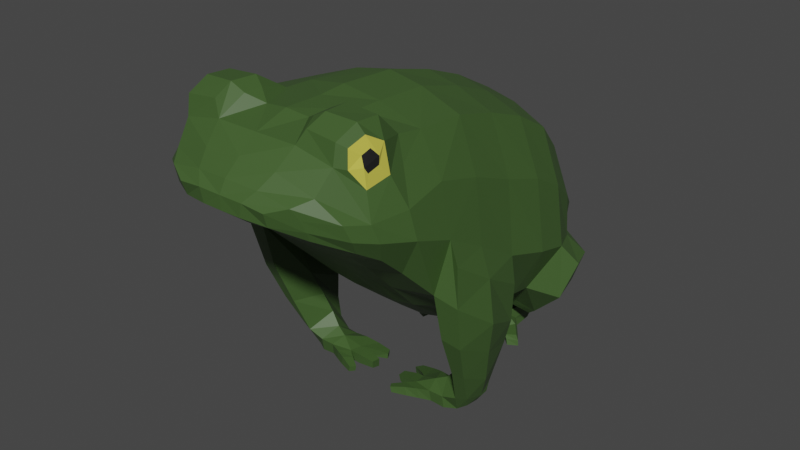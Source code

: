 # Source: sapo_lowpoly.blend  (saved by Blender 3.6.11; exported with 4.5.12 LTS)
import bpy
from mathutils import Matrix  # noqa: F401  (used for matrix-valued properties, if any)

bpy.ops.wm.read_factory_settings(use_empty=True)
scene = bpy.context.scene
scene.name = 'Scene'

# ---- collections
col_ref = bpy.data.collections.new('ref'); scene.collection.children.link(col_ref)
col_sapo = bpy.data.collections.new('sapo'); scene.collection.children.link(col_sapo)

# ---- materials (node trees are filled in below, after node groups)
mat_piel_sapo = bpy.data.materials.new('piel_sapo')
mat_piel_sapo.use_transparent_shadow = False
mat_ojo_amarillo = bpy.data.materials.new('ojo_amarillo')
mat_ojo_amarillo.use_transparent_shadow = False
mat_ojo_negro = bpy.data.materials.new('ojo_negro')
mat_ojo_negro.use_transparent_shadow = False

# ---- material node trees
mat_piel_sapo.use_nodes = True; mat_piel_sapo.node_tree.nodes.clear()
_N = mat_piel_sapo.node_tree.nodes; _L = mat_piel_sapo.node_tree.links
n0 = _N.new('ShaderNodeBsdfPrincipled'); n0.name = 'Principled BSDF'; n0.location = (10, 300)
n0.distribution = 'GGX'
n0.subsurface_method = 'RANDOM_WALK_SKIN'
n0.inputs[0].default_value = (0.05197, 0.1065, 0.02672, 1.0)
n0.inputs[3].default_value = 1.45
n0.inputs[27].default_value = (0.0, 0.0, 0.0, 1.0)
n0.inputs[28].default_value = 1.0
n1 = _N.new('ShaderNodeOutputMaterial'); n1.name = 'Material Output'; n1.location = (300, 300)
_L.new(n0.outputs[0], n1.inputs[0])
n1.is_active_output = True
mat_ojo_amarillo.use_nodes = True; mat_ojo_amarillo.node_tree.nodes.clear()
_N = mat_ojo_amarillo.node_tree.nodes; _L = mat_ojo_amarillo.node_tree.links
n0 = _N.new('ShaderNodeBsdfPrincipled'); n0.name = 'Principled BSDF'; n0.location = (10, 300)
n0.distribution = 'GGX'
n0.subsurface_method = 'RANDOM_WALK_SKIN'
n0.inputs[0].default_value = (0.62, 0.5665, 0.07796, 1.0)
n0.inputs[3].default_value = 1.45
n0.inputs[27].default_value = (0.0, 0.0, 0.0, 1.0)
n0.inputs[28].default_value = 1.0
n1 = _N.new('ShaderNodeOutputMaterial'); n1.name = 'Material Output'; n1.location = (300, 300)
_L.new(n0.outputs[0], n1.inputs[0])
n1.is_active_output = True
mat_ojo_negro.use_nodes = True; mat_ojo_negro.node_tree.nodes.clear()
_N = mat_ojo_negro.node_tree.nodes; _L = mat_ojo_negro.node_tree.links
n0 = _N.new('ShaderNodeBsdfPrincipled'); n0.name = 'Principled BSDF'; n0.location = (10, 300)
n0.distribution = 'GGX'
n0.subsurface_method = 'RANDOM_WALK_SKIN'
n0.inputs[0].default_value = (0.01297, 0.01297, 0.01297, 1.0)
n0.inputs[3].default_value = 1.45
n0.inputs[27].default_value = (0.0, 0.0, 0.0, 1.0)
n0.inputs[28].default_value = 1.0
n1 = _N.new('ShaderNodeOutputMaterial'); n1.name = 'Material Output'; n1.location = (300, 300)
_L.new(n0.outputs[0], n1.inputs[0])
n1.is_active_output = True

# ---- world
world_world = bpy.data.worlds.new('World'); scene.world = world_world
world_world.use_nodes = True; world_world.node_tree.nodes.clear()
_N = world_world.node_tree.nodes; _L = world_world.node_tree.links
n0 = _N.new('ShaderNodeOutputWorld'); n0.name = 'World Output'; n0.location = (300, 300)
n1 = _N.new('ShaderNodeBackground'); n1.name = 'Background'; n1.location = (10, 300)
n1.inputs[0].default_value = (0.05088, 0.05088, 0.05088, 1.0)
_L.new(n1.outputs[0], n0.inputs[0])
n0.is_active_output = True
world_world.color = (0.05088, 0.05088, 0.05088)
world_world.use_sun_shadow = False
world_world.sun_shadow_jitter_overblur = 0.0

# ---- meshes
me_cube = bpy.data.meshes.new('Cube')
me_cube.from_pydata([(0.4737, 0.405, 0.5588), (0.4883, -0.2026, 0.793), (0.5161, -0.553, 0.8667), (0.5388, -1.104, 0.895), (0.5257, -1.575, 0.831), (0.4994, -1.672, 0.6894), (0.4249, -1.767, 0.6419), (0.3019, -1.824, 0.5951), (0.4095, 0.6664, 0.3528), (0.3809, 0.8118, 0.1311), (0.4826, 0.1118, 0.7002), (0.3448, 0.8763, -0.07299), (0.7206, 0.3613, -0.1583), (0.7492, -0.2535, -0.008498), (0.7545, -0.5887, 0.164), (0.7536, -1.173, 0.3858), (0.7031, -1.41, 0.431), (0.651, -1.561, 0.4692), (0.4712, -1.696, 0.5081), (0.609, 0.61, -0.1953), (0.4923, 0.7754, -0.2338), (0.7525, 0.08089, -0.09402), (0.324, 0.8938, -0.246), (-4.313e-09, 0.3617, -0.6939), (-5.501e-09, 0.4613, 0.696), (3.646e-09, -0.3057, -0.5996), (2.152e-09, -0.1805, 0.9383), (7.031e-09, -0.5896, -0.3854), (6.426e-09, -0.5389, 1.007), (1.298e-08, -1.089, 0.0485), (1.321e-08, -1.108, 0.9771), (1.55e-08, -1.3, 0.195), (1.883e-08, -1.579, 0.8804), (1.731e-08, -1.451, 0.2937), (2.023e-08, -1.696, 0.781), (1.945e-08, -1.631, 0.3936), (2.138e-08, -1.793, 0.6851), (2.178e-08, -1.826, 0.5226), (2.183e-08, -1.83, 0.6069), (-6.963e-09, 0.5839, -0.6396), (-8.559e-09, 0.7178, 0.4311), (-9.335e-09, 0.7828, -0.5447), (-1.035e-08, 0.8675, 0.2188), (-1.489e-09, 0.1248, 0.8464), (-8.129e-10, 0.06817, -0.7001), (-1.15e-08, 0.9641, -0.0586), (-1.167e-08, 0.9783, -0.2413), (0.3598, 0.3403, -0.6288), (0.592, 0.1985, -0.4421), (0.3518, -0.3039, -0.5511), (0.6236, -0.2416, -0.4677), (0.6395, -0.6285, -0.2434), (0.3275, -0.6259, -0.3488), (0.6224, -1.12, 0.1378), (0.3558, -1.086, 0.06389), (0.6474, -1.326, 0.2917), (0.3772, -1.284, 0.2121), (0.6229, -1.498, 0.3814), (0.3625, -1.449, 0.3034), (0.4652, -1.666, 0.4512), (0.3179, -1.609, 0.4024), (0.2966, -1.79, 0.511), (0.291, 0.557, -0.5826), (0.2962, 0.7706, -0.4998), (0.4007, 0.7824, -0.3702), (0.5858, 0.06285, -0.4378), (0.3541, 0.04845, -0.6298), (0.2945, 0.862, -0.3608), (0.6389, 0.3754, 0.2244), (0.6588, -0.2254, 0.4379), (0.674, -0.5783, 0.553), (0.7185, -1.209, 0.5627), (0.6834, -1.46, 0.5442), (0.6308, -1.61, 0.5684), (0.4587, -1.726, 0.5762), (0.5719, 0.625, 0.06327), (0.4984, 0.7878, -0.04834), (0.6556, 0.09788, 0.3522), (0.2252, 0.4323, 0.6591), (0.2138, 0.688, 0.4047), (0.1991, 0.8344, 0.1814), (0.1754, 0.9193, -0.06259), (0.1531, 0.9466, -0.2481), (0.2262, -0.1931, 0.8925), (0.2415, -0.5463, 0.9653), (0.2596, -1.106, 0.9572), (0.2761, -1.58, 0.882), (0.2511, -1.692, 0.7626), (0.2122, -1.777, 0.6761), (0.1523, -1.83, 0.6078), (0.223, 0.1222, 0.7934), (0.1648, 0.3464, -0.6891), (0.1646, 0.06185, -0.6845), (0.1484, 0.5694, -0.6161), (0.1649, -0.3013, -0.5997), (0.1638, -0.5996, -0.3885), (0.1783, -1.089, 0.05597), (0.1889, -1.29, 0.1975), (0.1825, -1.441, 0.2899), (0.1665, -1.611, 0.3971), (0.1319, -1.821, 0.5202), (0.1384, 0.783, -0.5207), (0.14, 0.9141, -0.3767), (-1.114e-08, 0.9343, -0.3774), (0.5365, -0.9187, 0.8778), (0.7529, -0.8854, 0.3003), (1.012e-08, -0.8488, -0.1483), (1.104e-08, -0.9261, 1.002), (0.3565, -0.8758, -0.1295), (0.6739, -0.895, -0.05992), (0.685, -0.9068, 0.6228), (0.2529, -0.9232, 0.965), (0.1858, -0.8523, -0.1472), (0.5357, -1.266, 1.034), (0.328, -1.265, 1.048), (0.2509, -1.3, 1.008), (0.6458, -1.284, 0.7513), (0.1522, -1.355, 0.9458), (0.6294, -1.441, 0.7071), (0.5797, -1.527, 0.8202), (0.5277, -1.563, 0.9581), (0.3289, -1.556, 0.9749), (0.5855, -1.415, 0.9779), (0.5381, -1.424, 1.032), (0.3401, -1.435, 1.041), (0.2507, -1.422, 0.9945), (0.5727, -1.524, 0.9299), (0.6059, -1.294, 0.9214), (0.6285, -1.354, 0.8661), (0.6302, -1.355, 0.8182), (0.6239, -1.428, 0.7891), (0.6188, -1.454, 0.8236), (0.6009, -1.456, 0.8844), (0.6077, -1.399, 0.9105), (1.632e-08, -1.368, 0.9634), (0.8072, 0.4481, -0.2818), (0.7244, 0.6699, -0.302), (0.5725, 0.8137, -0.325), (0.5206, 0.4513, -0.7336), (0.7339, 0.3858, -0.5308), (0.4751, 0.6433, -0.6897), (0.6563, 0.6562, -0.5241), (0.4021, 0.8208, -0.5836), (0.5075, 0.8231, -0.4536), (0.3989, 0.638, -0.7805), (0.2345, 0.5584, -0.6675), (0.2007, 0.7482, -0.5843), (0.3387, 0.8185, -0.7166), (0.3138, 0.3875, -0.7013), (0.4565, 0.4875, -0.7867), (0.2663, 0.8869, -0.472), (0.1966, 0.9145, -0.5304), (0.3334, 0.9188, -0.5216), (0.3073, 0.9643, -0.629), (0.1119, 0.7724, -0.8344), (0.2912, 0.8539, -0.8755), (0.1041, 0.9473, -0.7654), (0.2403, 0.9572, -0.8025), (0.1868, 0.5915, -0.7904), (0.3126, 0.6843, -0.8067), (0.1678, 0.6191, -0.9286), (0.3116, 0.7175, -0.9588), (0.2126, 0.3436, -0.8816), (0.279, 0.3701, -0.8934), (0.207, 0.3314, -0.9723), (0.305, 0.4078, -0.9936), (0.2271, 0.2497, -0.9001), (0.2783, 0.3038, -0.9123), (0.2181, 0.2043, -0.9655), (0.2987, 0.2652, -0.9889), (0.1412, 0.9554, -0.6229), (0.1206, 0.7585, -0.7402), (0.326, 0.8675, -0.7885), (0.2823, 0.9997, -0.71), (0.1608, 0.5867, -0.8562), (0.3234, 0.7172, -0.8802), (0.207, 0.3436, -0.9328), (0.2917, 0.3877, -0.9402), (0.2184, 0.2202, -0.931), (0.2912, 0.2716, -0.9422), (0.1918, 0.4453, -0.8518), (0.2889, 0.4886, -0.8611), (0.3098, 0.5864, -0.9825), (0.1725, 0.4599, -0.9585), (0.164, 0.4489, -0.9077), (0.3053, 0.5751, -0.916), (0.6105, -1.141, 0.7618), (0.7987, -0.2762, -0.1682), (0.8419, -0.6108, 0.0003412), (0.7892, -0.2627, -0.4219), (0.8661, -0.5701, -0.2925), (0.8144, -0.8897, 0.1588), (0.8149, -0.8603, -0.1086), (0.6184, -0.2387, -0.7878), (0.564, -0.4448, -0.6687), (0.758, -0.431, -0.7673), (0.6523, -0.6361, -0.6863), (0.6968, -0.2493, -0.7744), (0.7329, -0.6296, -0.6855), (0.5858, -0.2389, -0.9257), (0.5259, -0.3931, -0.8061), (0.6973, -0.374, -0.929), (0.6098, -0.5235, -0.9243), (0.6608, -0.2427, -0.9029), (0.6805, -0.4999, -0.9131), (0.5705, -0.2358, -1.052), (0.5737, -0.3313, -1.055), (0.6487, -0.3464, -1.0), (0.5787, -0.4508, -1.047), (0.6437, -0.2378, -0.988), (0.6508, -0.4493, -0.9915), (0.5902, -0.5356, -0.4972), (0.6721, -0.7935, -0.3793), (0.749, -0.255, -0.5881), (0.6253, -0.2356, -0.6289), (0.7822, -0.7599, -0.4194), (0.8181, -0.515, -0.5158), (0.4836, -0.2715, -0.9718), (0.457, -0.4049, -0.8885), (0.5052, -0.515, -0.9619), (0.489, -0.2739, -1.064), (0.4966, -0.3795, -1.067), (0.506, -0.4937, -1.05), (0.3175, -0.2757, -0.966), (0.2674, -0.3943, -0.9705), (0.2762, -0.4828, -0.9674), (0.3219, -0.2791, -1.059), (0.2809, -0.3756, -1.062), (0.2843, -0.465, -1.045), (0.4124, -0.4986, -1.041), (0.2076, -0.3816, -0.9813), (0.4, -0.3977, -1.07), (0.3847, -0.4253, -0.9226), (0.2133, -0.4711, -0.9786), (0.4064, -0.5187, -0.9599), (0.4146, -0.2787, -1.067), (0.4095, -0.276, -0.9744), (0.2746, -0.5725, -1.031), (0.2333, -0.5172, -1.038), (0.2194, -0.5245, -0.9782), (0.2609, -0.5799, -0.9708), (0.1796, -0.6075, -1.032), (0.1574, -0.5694, -1.035), (0.1483, -0.5733, -0.9965), (0.1705, -0.6114, -0.9928), (0.2221, -0.3639, -1.072), (0.2218, -0.4532, -1.056), (0.1181, -0.44, -1.055), (0.1122, -0.4525, -1.001), (0.1082, -0.3901, -1.002), (0.1183, -0.3777, -1.066), (0.235, -0.2459, -0.9939), (0.2037, -0.34, -0.9885), (0.2546, -0.2498, -1.05), (0.2153, -0.3258, -1.056), (0.1429, -0.2411, -1.012), (0.1173, -0.2901, -1.012), (0.143, -0.2462, -1.051), (0.1217, -0.2862, -1.052), (0.3327, -0.5504, -0.9639), (0.3419, -0.5381, -1.035), (0.2401, 1.002, -0.4894), (0.2106, 1.025, -0.5329), (0.2896, 1.027, -0.5282), (0.2645, 1.052, -0.5829), (0.1516, 1.042, -0.6568), (0.213, 1.064, -0.686), (0.1771, 1.05, -0.5875), (0.2405, 1.073, -0.6279), (0.3123, 0.4095, -0.9473), (0.3245, 0.4168, -0.9967), (0.3011, 0.4033, -0.9219), (0.3672, 0.5059, -0.9455), (0.355, 0.4952, -0.9145), (0.3725, 0.5108, -0.9905), (0.3986, 0.3292, -0.9467), (0.4087, 0.3284, -0.987), (0.37, 0.3464, -0.928), (0.4704, 0.3626, -0.9441), (0.437, 0.3894, -0.9254), (0.4755, 0.3633, -0.9823), (0.1706, 0.3311, -0.9464), (0.1695, 0.3508, -0.9101), (0.1225, 0.3951, -0.8945), (0.1696, 0.3342, -0.9768), (0.1013, 0.3985, -0.9291), (0.09524, 0.4102, -0.9678), (0.1236, 0.2617, -0.9306), (0.1474, 0.2973, -0.9091), (0.1036, 0.3312, -0.8947), (0.1265, 0.2451, -0.9557), (0.08696, 0.2867, -0.9195), (0.07075, 0.2833, -0.9499), (-0.4737, 0.405, 0.5588), (-0.4883, -0.2026, 0.793), (-0.5161, -0.553, 0.8667), (-0.5388, -1.104, 0.895), (-0.5257, -1.575, 0.831), (-0.4994, -1.672, 0.6894), (-0.4249, -1.767, 0.6419), (-0.3019, -1.824, 0.5951), (-0.4095, 0.6664, 0.3528), (-0.3809, 0.8118, 0.1311), (-0.4826, 0.1118, 0.7002), (-0.3448, 0.8763, -0.07299), (-0.7206, 0.3613, -0.1583), (-0.7492, -0.2535, -0.008498), (-0.7545, -0.5887, 0.164), (-0.7536, -1.173, 0.3858), (-0.7031, -1.41, 0.431), (-0.651, -1.561, 0.4692), (-0.4712, -1.696, 0.5081), (-0.609, 0.61, -0.1953), (-0.4923, 0.7754, -0.2338), (-0.7525, 0.08089, -0.09402), (-0.324, 0.8938, -0.246), (-0.3598, 0.3403, -0.6288), (-0.592, 0.1985, -0.4421), (-0.3518, -0.3039, -0.5511), (-0.6236, -0.2416, -0.4677), (-0.6395, -0.6285, -0.2434), (-0.3275, -0.6259, -0.3488), (-0.6224, -1.12, 0.1378), (-0.3558, -1.086, 0.06389), (-0.6474, -1.326, 0.2917), (-0.3772, -1.284, 0.2121), (-0.6229, -1.498, 0.3814), (-0.3625, -1.449, 0.3034), (-0.4652, -1.666, 0.4512), (-0.3179, -1.609, 0.4024), (-0.2966, -1.79, 0.511), (-0.291, 0.557, -0.5826), (-0.2962, 0.7706, -0.4998), (-0.4007, 0.7824, -0.3702), (-0.5858, 0.06285, -0.4378), (-0.3541, 0.04845, -0.6298), (-0.2945, 0.862, -0.3608), (-0.6389, 0.3754, 0.2244), (-0.6588, -0.2254, 0.4379), (-0.674, -0.5783, 0.553), (-0.7185, -1.209, 0.5627), (-0.6834, -1.46, 0.5442), (-0.6308, -1.61, 0.5684), (-0.4587, -1.726, 0.5762), (-0.5719, 0.625, 0.06327), (-0.4984, 0.7878, -0.04834), (-0.6556, 0.09788, 0.3522), (-0.2252, 0.4323, 0.6591), (-0.2138, 0.688, 0.4047), (-0.1991, 0.8344, 0.1814), (-0.1754, 0.9193, -0.06259), (-0.1531, 0.9466, -0.2481), (-0.2262, -0.1931, 0.8925), (-0.2415, -0.5463, 0.9653), (-0.2596, -1.106, 0.9572), (-0.2761, -1.58, 0.882), (-0.2511, -1.692, 0.7626), (-0.2122, -1.777, 0.6761), (-0.1523, -1.83, 0.6078), (-0.223, 0.1222, 0.7934), (-0.1648, 0.3464, -0.6891), (-0.1646, 0.06185, -0.6845), (-0.1484, 0.5694, -0.6161), (-0.1649, -0.3013, -0.5997), (-0.1638, -0.5996, -0.3885), (-0.1783, -1.089, 0.05597), (-0.1889, -1.29, 0.1975), (-0.1825, -1.441, 0.2899), (-0.1665, -1.611, 0.3971), (-0.1319, -1.821, 0.5202), (-0.1384, 0.783, -0.5207), (-0.14, 0.9141, -0.3767), (-0.5365, -0.9187, 0.8778), (-0.7529, -0.8854, 0.3003), (-0.3565, -0.8758, -0.1295), (-0.6739, -0.895, -0.05992), (-0.685, -0.9068, 0.6228), (-0.2529, -0.9232, 0.965), (-0.1858, -0.8523, -0.1472), (-0.5357, -1.266, 1.034), (-0.328, -1.265, 1.048), (-0.2509, -1.3, 1.008), (-0.6458, -1.284, 0.7513), (-0.1522, -1.355, 0.9458), (-0.6294, -1.441, 0.7071), (-0.5797, -1.527, 0.8202), (-0.5277, -1.563, 0.9581), (-0.3289, -1.556, 0.9749), (-0.5855, -1.415, 0.9779), (-0.5381, -1.424, 1.032), (-0.3401, -1.435, 1.041), (-0.2507, -1.422, 0.9945), (-0.5727, -1.524, 0.9299), (-0.6059, -1.294, 0.9214), (-0.6285, -1.354, 0.8661), (-0.6302, -1.355, 0.8182), (-0.6239, -1.428, 0.7891), (-0.6188, -1.454, 0.8236), (-0.6009, -1.456, 0.8844), (-0.6077, -1.399, 0.9105), (-0.8072, 0.4481, -0.2818), (-0.7244, 0.6699, -0.302), (-0.5725, 0.8137, -0.325), (-0.5206, 0.4513, -0.7336), (-0.7339, 0.3858, -0.5308), (-0.4751, 0.6433, -0.6897), (-0.6563, 0.6562, -0.5241), (-0.4021, 0.8208, -0.5836), (-0.5075, 0.8231, -0.4536), (-0.3989, 0.638, -0.7805), (-0.2345, 0.5584, -0.6675), (-0.2007, 0.7482, -0.5843), (-0.3387, 0.8185, -0.7166), (-0.3138, 0.3875, -0.7013), (-0.4565, 0.4875, -0.7867), (-0.2663, 0.8869, -0.472), (-0.1966, 0.9145, -0.5304), (-0.3334, 0.9188, -0.5216), (-0.3073, 0.9643, -0.629), (-0.1119, 0.7724, -0.8344), (-0.2912, 0.8539, -0.8755), (-0.1041, 0.9473, -0.7654), (-0.2403, 0.9572, -0.8025), (-0.1868, 0.5915, -0.7904), (-0.3126, 0.6843, -0.8067), (-0.1678, 0.6191, -0.9286), (-0.3116, 0.7175, -0.9588), (-0.2126, 0.3436, -0.8816), (-0.279, 0.3701, -0.8934), (-0.207, 0.3314, -0.9723), (-0.305, 0.4078, -0.9936), (-0.2271, 0.2497, -0.9001), (-0.2783, 0.3038, -0.9123), (-0.2181, 0.2043, -0.9655), (-0.2987, 0.2652, -0.9889), (-0.1412, 0.9554, -0.6229), (-0.1206, 0.7585, -0.7402), (-0.326, 0.8675, -0.7885), (-0.2823, 0.9997, -0.71), (-0.1608, 0.5867, -0.8562), (-0.3234, 0.7172, -0.8802), (-0.207, 0.3436, -0.9328), (-0.2917, 0.3877, -0.9402), (-0.2184, 0.2202, -0.931), (-0.2912, 0.2716, -0.9422), (-0.1918, 0.4453, -0.8518), (-0.2889, 0.4886, -0.8611), (-0.3098, 0.5864, -0.9825), (-0.1725, 0.4599, -0.9585), (-0.164, 0.4489, -0.9077), (-0.3053, 0.5751, -0.916), (-0.6105, -1.141, 0.7618), (-0.7987, -0.2762, -0.1682), (-0.8419, -0.6108, 0.0003412), (-0.7892, -0.2627, -0.4219), (-0.8661, -0.5701, -0.2925), (-0.8144, -0.8897, 0.1588), (-0.8149, -0.8603, -0.1086), (-0.6184, -0.2387, -0.7878), (-0.564, -0.4448, -0.6687), (-0.758, -0.431, -0.7673), (-0.6523, -0.6361, -0.6863), (-0.6968, -0.2493, -0.7744), (-0.7329, -0.6296, -0.6855), (-0.5858, -0.2389, -0.9257), (-0.5259, -0.3931, -0.8061), (-0.6973, -0.374, -0.929), (-0.6098, -0.5235, -0.9243), (-0.6608, -0.2427, -0.9029), (-0.6805, -0.4999, -0.9131), (-0.5705, -0.2358, -1.052), (-0.5737, -0.3313, -1.055), (-0.6487, -0.3464, -1.0), (-0.5787, -0.4508, -1.047), (-0.6437, -0.2378, -0.988), (-0.6508, -0.4493, -0.9915), (-0.5902, -0.5356, -0.4972), (-0.6721, -0.7935, -0.3793), (-0.749, -0.255, -0.5881), (-0.6253, -0.2356, -0.6289), (-0.7822, -0.7599, -0.4194), (-0.8181, -0.515, -0.5158), (-0.4836, -0.2715, -0.9718), (-0.457, -0.4049, -0.8885), (-0.5052, -0.515, -0.9619), (-0.489, -0.2739, -1.064), (-0.4966, -0.3795, -1.067), (-0.506, -0.4937, -1.05), (-0.3175, -0.2757, -0.966), (-0.2674, -0.3943, -0.9705), (-0.2762, -0.4828, -0.9674), (-0.3219, -0.2791, -1.059), (-0.2809, -0.3756, -1.062), (-0.2843, -0.465, -1.045), (-0.4124, -0.4986, -1.041), (-0.2076, -0.3816, -0.9813), (-0.4, -0.3977, -1.07), (-0.3847, -0.4253, -0.9226), (-0.2133, -0.4711, -0.9786), (-0.4064, -0.5187, -0.9599), (-0.4146, -0.2787, -1.067), (-0.4095, -0.276, -0.9744), (-0.2746, -0.5725, -1.031), (-0.2333, -0.5172, -1.038), (-0.2194, -0.5245, -0.9782), (-0.2609, -0.5799, -0.9708), (-0.1796, -0.6075, -1.032), (-0.1574, -0.5694, -1.035), (-0.1483, -0.5733, -0.9965), (-0.1705, -0.6114, -0.9928), (-0.2221, -0.3639, -1.072), (-0.2218, -0.4532, -1.056), (-0.1181, -0.44, -1.055), (-0.1122, -0.4525, -1.001), (-0.1082, -0.3901, -1.002), (-0.1183, -0.3777, -1.066), (-0.235, -0.2459, -0.9939), (-0.2037, -0.34, -0.9885), (-0.2546, -0.2498, -1.05), (-0.2153, -0.3258, -1.056), (-0.1429, -0.2411, -1.012), (-0.1173, -0.2901, -1.012), (-0.143, -0.2462, -1.051), (-0.1217, -0.2862, -1.052), (-0.3327, -0.5504, -0.9639), (-0.3419, -0.5381, -1.035), (-0.2401, 1.002, -0.4894), (-0.2106, 1.025, -0.5329), (-0.2896, 1.027, -0.5282), (-0.2645, 1.052, -0.5829), (-0.1516, 1.042, -0.6568), (-0.213, 1.064, -0.686), (-0.1771, 1.05, -0.5875), (-0.2405, 1.073, -0.6279), (-0.3123, 0.4095, -0.9473), (-0.3245, 0.4168, -0.9967), (-0.3011, 0.4033, -0.9219), (-0.3672, 0.5059, -0.9455), (-0.355, 0.4952, -0.9145), (-0.3725, 0.5108, -0.9905), (-0.3986, 0.3292, -0.9467), (-0.4087, 0.3284, -0.987), (-0.37, 0.3464, -0.928), (-0.4704, 0.3626, -0.9441), (-0.437, 0.3894, -0.9254), (-0.4755, 0.3633, -0.9823), (-0.1706, 0.3311, -0.9464), (-0.1695, 0.3508, -0.9101), (-0.1225, 0.3951, -0.8945), (-0.1696, 0.3342, -0.9768), (-0.1013, 0.3985, -0.9291), (-0.09524, 0.4102, -0.9678), (-0.1236, 0.2617, -0.9306), (-0.1474, 0.2973, -0.9091), (-0.1036, 0.3312, -0.8947), (-0.1265, 0.2451, -0.9557), (-0.08696, 0.2867, -0.9195), (-0.07075, 0.2833, -0.9499)], [], [(77, 10, 1, 69), (2, 104, 110, 70), (69, 1, 2, 70), (84, 111, 104, 2), (109, 105, 15, 53), (110, 104, 186, 71), (53, 15, 16, 55), (55, 16, 17, 57), (116, 118, 72, 71), (73, 5, 6, 74), (72, 4, 5, 73), (57, 17, 18, 59), (18, 74, 7, 61), (74, 6, 7), (59, 18, 61), (93, 39, 41, 101), (78, 0, 8, 79), (79, 8, 9, 80), (68, 0, 10, 77), (46, 45, 81, 82), (80, 9, 11, 81), (91, 23, 39, 93), (82, 81, 11, 22), (68, 12, 19, 75), (75, 19, 20, 76), (99, 60, 61, 100), (97, 56, 58, 98), (98, 58, 60, 99), (96, 54, 56, 97), (112, 108, 54, 96), (28, 107, 111, 84), (91, 92, 44, 23), (50, 13, 187, 189), (63, 64, 143, 142), (103, 102, 101, 41), (20, 19, 136, 137), (92, 94, 25, 44), (20, 64, 67, 22), (83, 90, 43, 26), (88, 36, 38, 89), (87, 34, 36, 88), (85, 30, 134, 117), (86, 32, 34, 87), (111, 107, 30, 85), (83, 26, 28, 84), (95, 112, 106, 27), (94, 49, 52, 95), (65, 21, 13, 50), (66, 47, 48, 65), (50, 51, 52, 49), (214, 213, 197, 193), (53, 55, 56, 54), (58, 56, 55, 57), (60, 58, 57, 59), (142, 147, 153, 152), (19, 12, 135, 136), (49, 66, 65, 50), (67, 64, 63), (48, 12, 21, 65), (90, 78, 24, 43), (8, 75, 76, 9), (0, 68, 75, 8), (12, 68, 77, 21), (16, 72, 73, 17), (17, 73, 74, 18), (15, 71, 72, 16), (105, 110, 71, 15), (108, 52, 51, 109), (13, 69, 70, 14), (21, 77, 69, 13), (10, 0, 78, 90), (52, 108, 112, 95), (1, 83, 84, 2), (104, 111, 85, 3), (4, 86, 87, 5), (5, 87, 88, 6), (100, 89, 38, 37), (6, 88, 89, 7), (1, 10, 90, 83), (42, 80, 81, 45), (40, 79, 80, 42), (24, 78, 79, 40), (66, 49, 94, 92), (25, 94, 95, 27), (106, 112, 96, 29), (29, 96, 97, 31), (33, 98, 99, 35), (31, 97, 98, 33), (47, 66, 92, 91), (47, 91, 93, 62), (62, 93, 101, 63), (35, 99, 100, 37), (67, 102, 82, 22), (102, 103, 46, 82), (54, 108, 109, 53), (125, 124, 114, 115), (123, 122, 127, 113), (115, 114, 85), (4, 120, 121, 86), (120, 123, 124, 121), (4, 119, 126, 120), (124, 123, 113, 114), (120, 126, 122, 123), (86, 121, 124, 125), (127, 128, 129, 116), (126, 132, 133, 122), (118, 119, 4), (131, 130, 129, 128), (119, 131, 132, 126), (122, 133, 128, 127), (116, 129, 130, 118), (86, 125, 117), (113, 127, 3), (3, 85, 114, 113), (125, 115, 117), (115, 85, 117), (72, 118, 4), (9, 76, 11), (22, 11, 76, 20), (63, 101, 102, 67), (117, 134, 32, 86), (89, 100, 61, 7), (136, 141, 143, 137), (135, 139, 141, 136), (141, 139, 138, 140), (140, 142, 143, 141), (62, 63, 146, 145), (64, 20, 137, 143), (12, 48, 139, 135), (48, 47, 138, 139), (145, 146, 147, 144), (148, 145, 144, 149), (140, 138, 149, 144), (138, 47, 148, 149), (47, 62, 145, 148), (142, 140, 144, 147), (157, 156, 265, 266), (63, 142, 152, 150), (146, 63, 150, 151), (171, 170, 156, 154), (155, 154, 156, 157), (173, 172, 155, 157), (151, 150, 261, 262), (172, 147, 159, 175), (181, 180, 162, 163), (154, 155, 161, 160), (171, 154, 160, 174), (159, 147, 144), (177, 163, 167, 179), (185, 181, 273, 272), (183, 182, 165, 164), (176, 162, 282, 281), (179, 178, 168, 169), (164, 165, 169, 168), (176, 164, 168, 178), (163, 162, 166, 167), (162, 176, 178, 166), (167, 166, 178, 179), (162, 180, 283, 282), (181, 163, 271, 273), (165, 177, 179, 169), (146, 171, 174, 158), (155, 172, 175, 161), (153, 173, 268, 264), (153, 147, 172, 173), (146, 151, 170, 171), (70, 110, 105, 14), (118, 130, 131, 119), (161, 175, 185, 182), (158, 174, 184, 180), (174, 160, 183, 184), (160, 161, 182, 183), (175, 159, 181, 185), (159, 158, 180, 181), (159, 144, 145, 158), (145, 146, 158), (131, 128, 133, 132), (116, 186, 3, 127), (186, 104, 3), (186, 116, 71), (189, 187, 188, 190), (188, 191, 192, 190), (105, 109, 192, 191), (13, 14, 188, 187), (14, 105, 191, 188), (212, 211, 194, 196), (197, 195, 201, 203), (198, 196, 202, 204), (215, 212, 196, 198), (211, 214, 193, 194), (216, 215, 198, 195), (213, 216, 195, 197), (201, 204, 210, 207), (199, 203, 209, 205), (193, 197, 203, 199), (195, 198, 204, 201), (196, 194, 200, 202), (194, 193, 199, 200), (208, 206, 207, 210), (206, 205, 209, 207), (202, 200, 218, 219), (199, 205, 220, 217), (204, 202, 208, 210), (203, 201, 207, 209), (189, 190, 216, 213), (190, 192, 215, 216), (51, 50, 214, 211), (192, 109, 212, 215), (109, 51, 211, 212), (50, 189, 213, 214), (228, 225, 233, 246), (227, 228, 246, 245), (200, 199, 217, 218), (206, 208, 222, 221), (208, 202, 219, 222), (205, 206, 221, 220), (224, 227, 245, 230), (227, 224, 252, 254), (230, 245, 250, 249), (225, 224, 230, 233), (218, 217, 236, 232), (232, 236, 223, 224), (220, 221, 231, 235), (235, 231, 227, 226), (217, 220, 235, 236), (236, 235, 226, 223), (222, 219, 234, 229), (225, 259, 234, 232), (221, 222, 229, 231), (259, 225, 239, 240), (219, 218, 232, 234), (232, 224, 225), (239, 238, 242, 243), (225, 228, 238, 239), (228, 260, 237, 238), (229, 234, 259, 260), (241, 244, 243, 242), (240, 239, 243, 244), (237, 240, 244, 241), (238, 237, 241, 242), (248, 249, 250, 247), (233, 230, 249, 248), (246, 233, 248, 247), (245, 246, 247, 250), (254, 252, 256, 258), (223, 226, 253, 251), (226, 227, 254, 253), (224, 223, 251, 252), (256, 255, 257, 258), (253, 254, 258, 257), (251, 253, 257, 255), (252, 251, 255, 256), (227, 231, 228), (231, 229, 260, 228), (260, 259, 240, 237), (261, 263, 264, 262), (267, 268, 266, 265), (262, 264, 268, 267), (170, 151, 262, 267), (152, 153, 264, 263), (156, 170, 267, 265), (150, 152, 263, 261), (173, 157, 266, 268), (270, 274, 280, 276), (272, 273, 279, 278), (177, 165, 270, 269), (163, 177, 269, 271), (182, 185, 272, 274), (165, 182, 274, 270), (278, 279, 277, 275), (280, 278, 275, 276), (269, 270, 276, 275), (274, 272, 278, 280), (273, 271, 277, 279), (271, 269, 275, 277), (286, 284, 290, 292), (285, 286, 292, 291), (180, 184, 285, 283), (164, 176, 281, 284), (183, 164, 284, 286), (184, 183, 286, 285), (291, 292, 290, 287), (289, 291, 287, 288), (284, 281, 287, 290), (281, 282, 288, 287), (283, 285, 291, 289), (282, 283, 289, 288), (60, 59, 61), (346, 338, 294, 303), (295, 339, 376, 372), (338, 339, 295, 294), (353, 295, 372, 377), (375, 322, 308, 373), (376, 340, 451, 372), (322, 324, 309, 308), (324, 326, 310, 309), (382, 340, 341, 384), (342, 343, 299, 298), (341, 342, 298, 297), (326, 328, 311, 310), (311, 330, 300, 343), (343, 300, 299), (328, 330, 311), (362, 370, 41, 39), (347, 348, 301, 293), (348, 349, 302, 301), (337, 346, 303, 293), (46, 351, 350, 45), (349, 350, 304, 302), (360, 362, 39, 23), (351, 315, 304, 350), (337, 344, 312, 305), (344, 345, 313, 312), (368, 369, 330, 329), (366, 367, 327, 325), (367, 368, 329, 327), (365, 366, 325, 323), (378, 365, 323, 374), (28, 353, 377, 107), (360, 23, 44, 361), (319, 454, 452, 306), (332, 407, 408, 333), (103, 41, 370, 371), (313, 402, 401, 312), (361, 44, 25, 363), (313, 315, 336, 333), (352, 26, 43, 359), (357, 358, 38, 36), (356, 357, 36, 34), (354, 383, 134, 30), (355, 356, 34, 32), (377, 354, 30, 107), (352, 353, 28, 26), (364, 27, 106, 378), (363, 364, 321, 318), (334, 319, 306, 314), (335, 334, 317, 316), (319, 318, 321, 320), (479, 458, 462, 478), (322, 323, 325, 324), (327, 326, 324, 325), (329, 328, 326, 327), (407, 417, 418, 412), (312, 401, 400, 305), (318, 319, 334, 335), (336, 332, 333), (317, 334, 314, 305), (359, 43, 24, 347), (301, 302, 345, 344), (293, 301, 344, 337), (305, 314, 346, 337), (309, 310, 342, 341), (310, 311, 343, 342), (308, 309, 341, 340), (373, 308, 340, 376), (374, 375, 320, 321), (306, 307, 339, 338), (314, 306, 338, 346), (303, 359, 347, 293), (321, 364, 378, 374), (294, 295, 353, 352), (372, 296, 354, 377), (297, 298, 356, 355), (298, 299, 357, 356), (369, 37, 38, 358), (299, 300, 358, 357), (294, 352, 359, 303), (42, 45, 350, 349), (40, 42, 349, 348), (24, 40, 348, 347), (335, 361, 363, 318), (25, 27, 364, 363), (106, 29, 365, 378), (29, 31, 366, 365), (33, 35, 368, 367), (31, 33, 367, 366), (316, 360, 361, 335), (316, 331, 362, 360), (331, 332, 370, 362), (35, 37, 369, 368), (336, 315, 351, 371), (371, 351, 46, 103), (323, 322, 375, 374), (391, 381, 380, 390), (389, 379, 393, 388), (381, 354, 380), (297, 355, 387, 386), (386, 387, 390, 389), (297, 386, 392, 385), (390, 380, 379, 389), (386, 389, 388, 392), (355, 391, 390, 387), (393, 382, 395, 394), (392, 388, 399, 398), (384, 297, 385), (397, 394, 395, 396), (385, 392, 398, 397), (388, 393, 394, 399), (382, 384, 396, 395), (355, 383, 391), (379, 296, 393), (296, 379, 380, 354), (391, 383, 381), (381, 383, 354), (341, 297, 384), (302, 304, 345), (315, 313, 345, 304), (332, 336, 371, 370), (383, 355, 32, 134), (358, 300, 330, 369), (401, 402, 408, 406), (400, 401, 406, 404), (406, 405, 403, 404), (405, 406, 408, 407), (331, 410, 411, 332), (333, 408, 402, 313), (305, 400, 404, 317), (317, 404, 403, 316), (410, 409, 412, 411), (413, 414, 409, 410), (405, 409, 414, 403), (403, 414, 413, 316), (316, 413, 410, 331), (407, 412, 409, 405), (422, 531, 530, 421), (332, 415, 417, 407), (411, 416, 415, 332), (436, 419, 421, 435), (420, 422, 421, 419), (438, 422, 420, 437), (416, 527, 526, 415), (437, 440, 424, 412), (446, 428, 427, 445), (419, 425, 426, 420), (436, 439, 425, 419), (424, 409, 412), (442, 444, 432, 428), (450, 537, 538, 446), (448, 429, 430, 447), (441, 546, 547, 427), (444, 434, 433, 443), (429, 433, 434, 430), (441, 443, 433, 429), (428, 432, 431, 427), (427, 431, 443, 441), (432, 444, 443, 431), (427, 547, 548, 445), (446, 538, 536, 428), (430, 434, 444, 442), (411, 423, 439, 436), (420, 426, 440, 437), (418, 529, 533, 438), (418, 438, 437, 412), (411, 436, 435, 416), (339, 307, 373, 376), (384, 385, 397, 396), (426, 447, 450, 440), (423, 445, 449, 439), (439, 449, 448, 425), (425, 448, 447, 426), (440, 450, 446, 424), (424, 446, 445, 423), (424, 423, 410, 409), (410, 423, 411), (397, 398, 399, 394), (382, 393, 296, 451), (451, 296, 372), (451, 340, 382), (454, 455, 453, 452), (453, 455, 457, 456), (373, 456, 457, 375), (306, 452, 453, 307), (307, 453, 456, 373), (477, 461, 459, 476), (462, 468, 466, 460), (463, 469, 467, 461), (480, 463, 461, 477), (476, 459, 458, 479), (481, 460, 463, 480), (478, 462, 460, 481), (466, 472, 475, 469), (464, 470, 474, 468), (458, 464, 468, 462), (460, 466, 469, 463), (461, 467, 465, 459), (459, 465, 464, 458), (473, 475, 472, 471), (471, 472, 474, 470), (467, 484, 483, 465), (464, 482, 485, 470), (469, 475, 473, 467), (468, 474, 472, 466), (454, 478, 481, 455), (455, 481, 480, 457), (320, 476, 479, 319), (457, 480, 477, 375), (375, 477, 476, 320), (319, 479, 478, 454), (493, 511, 498, 490), (492, 510, 511, 493), (465, 483, 482, 464), (471, 486, 487, 473), (473, 487, 484, 467), (470, 485, 486, 471), (489, 495, 510, 492), (492, 519, 517, 489), (495, 514, 515, 510), (490, 498, 495, 489), (483, 497, 501, 482), (497, 489, 488, 501), (485, 500, 496, 486), (500, 491, 492, 496), (482, 501, 500, 485), (501, 488, 491, 500), (487, 494, 499, 484), (490, 497, 499, 524), (486, 496, 494, 487), (524, 505, 504, 490), (484, 499, 497, 483), (497, 490, 489), (504, 508, 507, 503), (490, 504, 503, 493), (493, 503, 502, 525), (494, 525, 524, 499), (506, 507, 508, 509), (505, 509, 508, 504), (502, 506, 509, 505), (503, 507, 506, 502), (513, 512, 515, 514), (498, 513, 514, 495), (511, 512, 513, 498), (510, 515, 512, 511), (519, 523, 521, 517), (488, 516, 518, 491), (491, 518, 519, 492), (489, 517, 516, 488), (521, 523, 522, 520), (518, 522, 523, 519), (516, 520, 522, 518), (517, 521, 520, 516), (492, 493, 496), (496, 493, 525, 494), (525, 502, 505, 524), (526, 527, 529, 528), (532, 530, 531, 533), (527, 532, 533, 529), (435, 532, 527, 416), (417, 528, 529, 418), (421, 530, 532, 435), (415, 526, 528, 417), (438, 533, 531, 422), (535, 541, 545, 539), (537, 543, 544, 538), (442, 534, 535, 430), (428, 536, 534, 442), (447, 539, 537, 450), (430, 535, 539, 447), (543, 540, 542, 544), (545, 541, 540, 543), (534, 540, 541, 535), (539, 545, 543, 537), (538, 544, 542, 536), (536, 542, 540, 534), (551, 557, 555, 549), (550, 556, 557, 551), (445, 548, 550, 449), (429, 549, 546, 441), (448, 551, 549, 429), (449, 550, 551, 448), (556, 552, 555, 557), (554, 553, 552, 556), (549, 555, 552, 546), (546, 552, 553, 547), (548, 554, 556, 550), (547, 553, 554, 548), (329, 330, 328)])
me_cube.polygons.foreach_set('material_index', [0, 0, 0, 0, 0, 0, 0, 0, 0, 0, 0, 0, 0, 0, 0, 0, 0, 0, 0, 0, 0, 0, 0, 0, 0, 0, 0, 0, 0, 0, 0, 0, 0, 0, 0, 0, 0, 0, 0, 0, 0, 0, 0, 0, 0, 0, 0, 0, 0, 0, 0, 0, 0, 0, 0, 0, 0, 0, 0, 0, 0, 0, 0, 0, 0, 0, 0, 0, 0, 0, 0, 0, 0, 0, 0, 0, 0, 0, 0, 0, 0, 0, 0, 0, 0, 0, 0, 0, 0, 0, 0, 0, 0, 0, 0, 0, 0, 0, 0, 0, 0, 0, 0, 0, 1, 1, 0, 2, 1, 1, 1, 0, 0, 0, 0, 0, 0, 0, 0, 0, 0, 0, 0, 0, 0, 0, 0, 0, 0, 0, 0, 0, 0, 0, 0, 0, 0, 0, 0, 0, 0, 0, 0, 0, 0, 0, 0, 0, 0, 0, 0, 0, 0, 0, 0, 0, 0, 0, 0, 0, 0, 0, 0, 0, 0, 0, 0, 1, 0, 0, 0, 0, 0, 0, 0, 0, 2, 0, 0, 0, 0, 0, 0, 0, 0, 0, 0, 0, 0, 0, 0, 0, 0, 0, 0, 0, 0, 0, 0, 0, 0, 0, 0, 0, 0, 0, 0, 0, 0, 0, 0, 0, 0, 0, 0, 0, 0, 0, 0, 0, 0, 0, 0, 0, 0, 0, 0, 0, 0, 0, 0, 0, 0, 0, 0, 0, 0, 0, 0, 0, 0, 0, 0, 0, 0, 0, 0, 0, 0, 0, 0, 0, 0, 0, 0, 0, 0, 0, 0, 0, 0, 0, 0, 0, 0, 0, 0, 0, 0, 0, 0, 0, 0, 0, 0, 0, 0, 0, 0, 0, 0, 0, 0, 0, 0, 0, 0, 0, 0, 0, 0, 0, 0, 0, 0, 0, 0, 0, 0, 0, 0, 0, 0, 0, 0, 0, 0, 0, 0, 0, 0, 0, 0, 0, 0, 0, 0, 0, 0, 0, 0, 0, 0, 0, 0, 0, 0, 0, 0, 0, 0, 0, 0, 0, 0, 0, 0, 0, 0, 0, 0, 0, 0, 0, 0, 0, 0, 0, 0, 0, 0, 0, 0, 0, 0, 0, 0, 0, 0, 0, 0, 0, 0, 0, 0, 0, 0, 0, 0, 0, 0, 0, 0, 0, 0, 0, 0, 0, 0, 0, 0, 0, 0, 0, 0, 0, 0, 0, 0, 0, 0, 0, 1, 1, 0, 2, 1, 1, 1, 0, 0, 0, 0, 0, 0, 0, 0, 0, 0, 0, 0, 0, 0, 0, 0, 0, 0, 0, 0, 0, 0, 0, 0, 0, 0, 0, 0, 0, 0, 0, 0, 0, 0, 0, 0, 0, 0, 0, 0, 0, 0, 0, 0, 0, 0, 0, 0, 0, 0, 0, 0, 0, 0, 0, 0, 1, 0, 0, 0, 0, 0, 0, 0, 0, 2, 0, 0, 0, 0, 0, 0, 0, 0, 0, 0, 0, 0, 0, 0, 0, 0, 0, 0, 0, 0, 0, 0, 0, 0, 0, 0, 0, 0, 0, 0, 0, 0, 0, 0, 0, 0, 0, 0, 0, 0, 0, 0, 0, 0, 0, 0, 0, 0, 0, 0, 0, 0, 0, 0, 0, 0, 0, 0, 0, 0, 0, 0, 0, 0, 0, 0, 0, 0, 0, 0, 0, 0, 0, 0, 0, 0, 0, 0, 0, 0, 0, 0, 0, 0, 0, 0, 0, 0, 0, 0, 0, 0, 0, 0, 0, 0, 0, 0, 0, 0, 0, 0, 0, 0, 0, 0, 0, 0, 0, 0, 0])
_uv = me_cube.uv_layers.new(name='UVMap')
_uv.uv.foreach_set('vector', [0.5625, 0.375, 0.6138, 0.375, 0.6138, 0.5, 0.5625, 0.5, 0.6138, 0.5, 0.6138, 0.5, 0.5625, 0.5, 0.5625, 0.5, 0.5625, 0.5, 0.6138, 0.5, 0.6138, 0.5, 0.5625, 0.5, 0.625, 0.5625, 0.625, 0.5625, 0.6138, 0.5, 0.6138, 0.5, 0.4269, 0.5036, 0.5, 0.5, 0.5, 0.5, 0.4269, 0.5035, 0.5625, 0.5, 0.6138, 0.5, 0.5867, 0.5, 0.5404, 0.5, 0.4269, 0.5035, 0.5, 0.5, 0.5, 0.5, 0.4387, 0.5026, 0.4387, 0.5026, 0.5, 0.5, 0.5, 0.5, 0.4454, 0.5018, 0.4593, 0.3256, 0.3135, 0.3267, 0.5404, 0.5, 0.5404, 0.5, 0.5461, 0.5003, 0.6043, 0.5196, 0.6053, 0.503, 0.5461, 0.5, 0.5404, 0.5, 0.6039, 0.4994, 0.6043, 0.5196, 0.5461, 0.5003, 0.4454, 0.5018, 0.5, 0.5, 0.5, 0.5, 0.4551, 0.5, 0.5, 0.5, 0.5461, 0.5, 0.625, 0.5, 0.475, 0.512, 0.5461, 0.5, 0.6053, 0.503, 0.625, 0.5, 0.4551, 0.5, 0.5, 0.5, 0.3863, 0.5349, 0.125, 0.5679, 0.1267, 0.625, 0.125, 0.625, 0.125, 0.5678, 0.875, 0.5625, 0.8763, 0.4927, 0.875, 0.491, 0.875, 0.5532, 0.875, 0.5532, 0.875, 0.491, 0.875, 0.5157, 0.875, 0.5625, 0.5625, 0.25, 0.6166, 0.2494, 0.6138, 0.375, 0.5625, 0.375, 0.5, 0.125, 0.6598, 0.1286, 0.665, 0.197, 0.5123, 0.1875, 0.875, 0.5625, 0.875, 0.5157, 0.875, 0.5003, 0.8751, 0.5618, 0.125, 0.5782, 0.1382, 0.625, 0.1267, 0.625, 0.125, 0.5679, 0.5123, 0.1875, 0.665, 0.197, 0.6062, 0.25, 0.5, 0.25, 0.5625, 0.25, 0.4948, 0.255, 0.5112, 0.25, 0.5625, 0.25, 0.5625, 0.25, 0.5112, 0.25, 0.5, 0.25, 0.5625, 0.25, 0.375, 0.5774, 0.375, 0.5298, 0.3863, 0.5349, 0.375, 0.5817, 0.375, 0.5845, 0.375, 0.5441, 0.375, 0.5484, 0.375, 0.5865, 0.375, 0.5865, 0.375, 0.5484, 0.375, 0.5298, 0.375, 0.5774, 0.375, 0.5812, 0.375, 0.5374, 0.375, 0.5441, 0.375, 0.5845, 0.375, 0.581, 0.375, 0.5373, 0.375, 0.5374, 0.375, 0.5812, 0.625, 0.625, 0.625, 0.625, 0.625, 0.5625, 0.625, 0.5625, 0.125, 0.5782, 0.25, 0.5749, 0.2592, 0.625, 0.1382, 0.625, 0.43, 0.5039, 0.5021, 0.5, 0.4765, 0.5014, 0.4434, 0.5032, 0.125, 0.5256, 0.125, 0.4852, 0.125, 0.4823, 0.125, 0.5217, 0.3577, 0.2144, 0.3635, 0.2547, 0.125, 0.5678, 0.125, 0.625, 0.5, 0.25, 0.5112, 0.25, 0.5099, 0.25, 0.4929, 0.25, 0.25, 0.5749, 0.375, 0.5749, 0.375, 0.625, 0.2592, 0.625, 0.5, 0.25, 0.4282, 0.2505, 0.3886, 0.2529, 0.5, 0.25, 0.625, 0.5625, 0.75, 0.5625, 0.715, 0.625, 0.625, 0.625, 0.625, 0.5712, 0.625, 0.625, 0.625, 0.625, 0.625, 0.5691, 0.625, 0.5782, 0.625, 0.625, 0.625, 0.625, 0.625, 0.5712, 0.625, 0.5628, 0.625, 0.625, 0.625, 0.625, 0.625, 0.5696, 0.625, 0.5779, 0.625, 0.625, 0.625, 0.625, 0.625, 0.5782, 0.625, 0.5625, 0.625, 0.625, 0.625, 0.625, 0.625, 0.5628, 0.625, 0.5625, 0.625, 0.625, 0.625, 0.625, 0.625, 0.5625, 0.375, 0.5797, 0.375, 0.581, 0.375, 0.625, 0.375, 0.625, 0.375, 0.5749, 0.3776, 0.5209, 0.375, 0.5351, 0.375, 0.5797, 0.4315, 0.3741, 0.5, 0.375, 0.5021, 0.5, 0.43, 0.5039, 0.2495, 0.5192, 0.1245, 0.5233, 0.1856, 0.4684, 0.2453, 0.4695, 0.43, 0.5039, 0.4273, 0.5038, 0.375, 0.5351, 0.3776, 0.5209, 0.43, 0.5039, 0.4434, 0.5032, 0.4434, 0.5032, 0.43, 0.5039, 0.4269, 0.5035, 0.4387, 0.5026, 0.375, 0.5441, 0.375, 0.5374, 0.375, 0.5484, 0.375, 0.5441, 0.4387, 0.5026, 0.4454, 0.5018, 0.375, 0.5298, 0.375, 0.5484, 0.4454, 0.5018, 0.4551, 0.5, 0.125, 0.5217, 0.125, 0.5217, 0.125, 0.5217, 0.125, 0.5222, 0.5112, 0.25, 0.4948, 0.255, 0.4886, 0.2501, 0.5099, 0.25, 0.3776, 0.5209, 0.2495, 0.5192, 0.2453, 0.4695, 0.3706, 0.4705, 0.125, 0.5039, 0.125, 0.4852, 0.125, 0.5256, 0.4322, 0.3149, 0.4948, 0.255, 0.5, 0.375, 0.4315, 0.3741, 0.75, 0.5625, 0.875, 0.5625, 0.8428, 0.625, 0.715, 0.625, 0.6168, 0.25, 0.5625, 0.25, 0.5625, 0.25, 0.6454, 0.25, 0.6166, 0.2494, 0.5625, 0.25, 0.5625, 0.25, 0.6168, 0.25, 0.4948, 0.255, 0.5625, 0.25, 0.5625, 0.375, 0.5, 0.375, 0.5, 0.5, 0.5404, 0.5, 0.5461, 0.5003, 0.5, 0.5, 0.5, 0.5, 0.5461, 0.5003, 0.5461, 0.5, 0.5, 0.5, 0.5, 0.5, 0.5404, 0.5, 0.5404, 0.5, 0.5, 0.5, 0.5, 0.5, 0.5625, 0.5, 0.5404, 0.5, 0.5, 0.5, 0.375, 0.5373, 0.375, 0.5351, 0.4273, 0.5038, 0.4269, 0.5036, 0.5021, 0.5, 0.5625, 0.5, 0.5625, 0.5, 0.5, 0.5, 0.5, 0.375, 0.5625, 0.375, 0.5625, 0.5, 0.5021, 0.5, 0.7521, 0.4886, 0.8763, 0.4927, 0.875, 0.5625, 0.75, 0.5625, 0.375, 0.5351, 0.375, 0.5373, 0.375, 0.581, 0.375, 0.5797, 0.6138, 0.5, 0.625, 0.5625, 0.625, 0.5625, 0.6138, 0.5, 0.6138, 0.5, 0.625, 0.5625, 0.625, 0.5628, 0.6177, 0.5, 0.6039, 0.4994, 0.625, 0.5779, 0.625, 0.5782, 0.6043, 0.5196, 0.6043, 0.5196, 0.625, 0.5782, 0.625, 0.5712, 0.6053, 0.503, 0.526, 0.5702, 0.625, 0.5691, 0.625, 0.625, 0.5352, 0.625, 0.6053, 0.503, 0.625, 0.5712, 0.625, 0.5691, 0.625, 0.5, 0.6138, 0.5, 0.7521, 0.4886, 0.75, 0.5625, 0.625, 0.5625, 0.8718, 0.625, 0.875, 0.5625, 0.8751, 0.5618, 0.8745, 0.6231, 0.8669, 0.625, 0.875, 0.5532, 0.875, 0.5625, 0.8718, 0.625, 0.8428, 0.625, 0.875, 0.5625, 0.875, 0.5532, 0.8669, 0.625, 0.2495, 0.5192, 0.3776, 0.5209, 0.375, 0.5749, 0.25, 0.5749, 0.375, 0.625, 0.375, 0.5749, 0.375, 0.5797, 0.375, 0.625, 0.375, 0.625, 0.375, 0.581, 0.375, 0.5812, 0.375, 0.625, 0.375, 0.625, 0.375, 0.5812, 0.375, 0.5845, 0.375, 0.625, 0.375, 0.625, 0.375, 0.5865, 0.375, 0.5774, 0.375, 0.625, 0.375, 0.625, 0.375, 0.5845, 0.375, 0.5865, 0.375, 0.625, 0.1245, 0.5233, 0.2495, 0.5192, 0.25, 0.5749, 0.125, 0.5782, 0.1245, 0.5233, 0.125, 0.5782, 0.125, 0.5679, 0.125, 0.5108, 0.125, 0.5108, 0.125, 0.5679, 0.125, 0.5678, 0.125, 0.5256, 0.375, 0.625, 0.375, 0.5774, 0.375, 0.5817, 0.375, 0.625, 0.3886, 0.2529, 0.3635, 0.2547, 0.5123, 0.1875, 0.5, 0.25, 0.3635, 0.2547, 0.3577, 0.2144, 0.5, 0.125, 0.5123, 0.1875, 0.375, 0.5374, 0.375, 0.5373, 0.4269, 0.5036, 0.4269, 0.5035, 0.7717, 0.2446, 0.761, 0.3489, 0.6151, 0.3783, 0.6438, 0.2448, 0.7469, 0.6545, 0.75, 0.7585, 0.5769, 0.6327, 0.6226, 0.6401, 0.6438, 0.2448, 0.6151, 0.3783, 0.4712, 0.2369, 1.011, 0.7007, 0.8995, 0.6614, 0.8994, 0.3405, 0.9996, 0.3203, 0.8995, 0.6614, 0.7469, 0.6545, 0.761, 0.3489, 0.8994, 0.3405, 1.011, 0.7007, 0.9903, 0.7899, 0.8775, 0.7485, 0.8995, 0.6614, 0.761, 0.3489, 0.7469, 0.6545, 0.6226, 0.6401, 0.6151, 0.3783, 0.8995, 0.6614, 0.8775, 0.7485, 0.75, 0.7585, 0.7469, 0.6545, 0.9164, 0.2435, 0.8994, 0.3405, 0.761, 0.3489, 0.7717, 0.2446, 0.5769, 0.2682, 0.625, 0.2448, 0.5125, 0.2448, 0.4593, 0.3256, 0.8723, 0.2448, 0.875, 0.2448, 0.75, 0.2448, 0.75, 0.2448, 0.0662, 0.4308, 0.01339, 0.7476, 0.1031, 0.5632, 0.0, 0.2448, 0.1125, 0.2448, 0.5125, 0.2448, 0.625, 0.2448, 1.013, 0.2448, 1.0, 0.2448, 0.875, 0.2448, 0.8723, 0.2448, 0.75, 0.2448, 0.75, 0.2448, 0.625, 0.2448, 0.5769, 0.2682, 0.4593, 0.3256, 0.5125, 0.2448, 0.1125, 0.2448, 0.3135, 0.3267, 0.9164, 0.2435, 0.7717, 0.2446, 0.8008, 0.2452, 0.6226, 0.6401, 0.5769, 0.6327, 0.6177, 0.5, 0.6177, 0.5, 0.625, 0.5628, 0.6151, 0.3783, 0.6226, 0.6401, 0.7717, 0.2446, 0.6438, 0.2448, 0.597, 0.2448, 0.6438, 0.2448, 0.4712, 0.2369, 0.597, 0.2448, 0.5404, 0.5, 0.3135, 0.3267, 0.6039, 0.4994, 0.6454, 0.25, 0.5625, 0.25, 0.6062, 0.25, 0.5, 0.25, 0.6062, 0.25, 0.5625, 0.25, 0.5, 0.25, 0.125, 0.5256, 0.125, 0.5678, 0.3635, 0.2547, 0.125, 0.5039, 0.625, 0.5745, 0.625, 0.625, 0.625, 0.625, 0.625, 0.5779, 0.625, 0.5691, 0.4826, 0.5736, 0.475, 0.512, 0.625, 0.5, 0.5099, 0.25, 0.4475, 0.2501, 0.4344, 0.2501, 0.4929, 0.25, 0.4886, 0.2501, 0.4322, 0.2566, 0.4475, 0.2501, 0.5099, 0.25, 0.125, 0.4658, 0.1246, 0.4656, 0.124, 0.5142, 0.125, 0.5108, 0.125, 0.5108, 0.125, 0.5217, 0.125, 0.4823, 0.125, 0.4658, 0.125, 0.5108, 0.125, 0.5256, 0.125, 0.5258, 0.125, 0.5108, 0.4282, 0.2505, 0.5, 0.25, 0.4929, 0.25, 0.4344, 0.2501, 0.4948, 0.255, 0.4322, 0.3149, 0.4322, 0.2566, 0.4886, 0.2501, 0.1856, 0.4684, 0.1245, 0.5233, 0.124, 0.5142, 0.1246, 0.4656, 0.125, 0.5108, 0.125, 0.5258, 0.125, 0.5217, 0.125, 0.5108, 0.1245, 0.5233, 0.125, 0.5108, 0.125, 0.5108, 0.1241, 0.515, 0.125, 0.5108, 0.124, 0.5142, 0.1241, 0.515, 0.125, 0.5108, 0.124, 0.5142, 0.1245, 0.5233, 0.1245, 0.5233, 0.1241, 0.515, 0.1245, 0.5233, 0.125, 0.5108, 0.125, 0.5108, 0.1245, 0.5233, 0.125, 0.5217, 0.125, 0.5108, 0.125, 0.5108, 0.125, 0.5217, 0.125, 0.5219, 0.125, 0.5242, 0.125, 0.5242, 0.125, 0.5224, 0.125, 0.5256, 0.125, 0.5217, 0.125, 0.5222, 0.125, 0.5242, 0.125, 0.5258, 0.125, 0.5256, 0.125, 0.5242, 0.125, 0.5242, 0.125, 0.5258, 0.125, 0.5237, 0.125, 0.5242, 0.125, 0.5256, 0.125, 0.5217, 0.125, 0.5256, 0.125, 0.5242, 0.125, 0.5219, 0.125, 0.5219, 0.125, 0.5217, 0.125, 0.5217, 0.125, 0.5219, 0.125, 0.5242, 0.125, 0.5242, 0.125, 0.5242, 0.125, 0.5242, 0.125, 0.5217, 0.125, 0.5217, 0.125, 0.5219, 0.125, 0.5217, 0.125, 0.5219, 0.125, 0.5258, 0.125, 0.5258, 0.125, 0.5219, 0.125, 0.5256, 0.125, 0.5217, 0.125, 0.5217, 0.125, 0.5258, 0.125, 0.5258, 0.125, 0.5256, 0.125, 0.5258, 0.125, 0.5258, 0.125, 0.5219, 0.125, 0.5217, 0.125, 0.5108, 0.125, 0.5217, 0.125, 0.5219, 0.125, 0.5218, 0.125, 0.5217, 0.125, 0.5217, 0.125, 0.5219, 0.125, 0.5219, 0.125, 0.5217, 0.125, 0.5258, 0.125, 0.5217, 0.125, 0.5217, 0.125, 0.5258, 0.125, 0.5258, 0.125, 0.5258, 0.125, 0.5258, 0.125, 0.5258, 0.125, 0.5217, 0.125, 0.5258, 0.125, 0.5258, 0.125, 0.5217, 0.125, 0.5258, 0.125, 0.5217, 0.125, 0.5217, 0.125, 0.5258, 0.125, 0.5258, 0.125, 0.5258, 0.125, 0.5258, 0.125, 0.5258, 0.125, 0.5219, 0.125, 0.5258, 0.125, 0.5257, 0.125, 0.5218, 0.125, 0.5258, 0.125, 0.5258, 0.125, 0.5258, 0.125, 0.5257, 0.125, 0.5218, 0.125, 0.5257, 0.125, 0.5258, 0.125, 0.5217, 0.125, 0.5258, 0.125, 0.5258, 0.125, 0.5258, 0.125, 0.5258, 0.125, 0.5219, 0.125, 0.5219, 0.125, 0.5219, 0.125, 0.5219, 0.125, 0.5217, 0.125, 0.5217, 0.125, 0.5217, 0.125, 0.5217, 0.125, 0.5258, 0.125, 0.5258, 0.125, 0.5258, 0.125, 0.5258, 0.125, 0.5217, 0.125, 0.5217, 0.125, 0.5217, 0.125, 0.5217, 0.125, 0.5217, 0.125, 0.5219, 0.125, 0.5219, 0.125, 0.5217, 0.125, 0.5217, 0.125, 0.5217, 0.125, 0.5217, 0.125, 0.5219, 0.125, 0.5258, 0.125, 0.5242, 0.125, 0.5237, 0.125, 0.5258, 0.5625, 0.5, 0.5625, 0.5, 0.5, 0.5, 0.5, 0.5, 0.3135, 0.3267, 0.1125, 0.2448, 0.0, 0.2448, 0.01733, 0.2448, 0.125, 0.5217, 0.125, 0.5217, 0.125, 0.5217, 0.125, 0.5217, 0.125, 0.5258, 0.125, 0.5258, 0.125, 0.5258, 0.125, 0.5258, 0.125, 0.5258, 0.125, 0.5258, 0.125, 0.5258, 0.125, 0.5258, 0.125, 0.5258, 0.125, 0.5217, 0.125, 0.5217, 0.125, 0.5258, 0.125, 0.5217, 0.125, 0.5219, 0.125, 0.5219, 0.125, 0.5217, 0.125, 0.5219, 0.125, 0.5258, 0.125, 0.5258, 0.125, 0.5219, 0.125, 0.5219, 0.125, 0.5108, 0.125, 0.5108, 0.125, 0.5258, 0.125, 0.5108, 0.125, 0.5258, 0.125, 0.5258, 0.0, 0.2448, 0.625, 0.2448, 0.75, 0.2448, 0.875, 0.2448, 0.4593, 0.3256, 0.5867, 0.5, 0.6177, 0.5, 0.5769, 0.6327, 0.5867, 0.5, 0.6138, 0.5, 0.6177, 0.5, 0.5867, 0.5, 0.4593, 0.3256, 0.5404, 0.5, 0.4434, 0.5032, 0.4765, 0.5014, 0.4716, 0.5015, 0.4293, 0.5037, 0.4716, 0.5015, 0.4711, 0.5014, 0.4269, 0.5036, 0.4293, 0.5037, 0.5, 0.5, 0.4269, 0.5036, 0.4269, 0.5036, 0.4711, 0.5014, 0.5021, 0.5, 0.5, 0.5, 0.4716, 0.5015, 0.4765, 0.5014, 0.5, 0.5, 0.5, 0.5, 0.4711, 0.5014, 0.4716, 0.5015, 0.4269, 0.5036, 0.4273, 0.5038, 0.4273, 0.5038, 0.4269, 0.5036, 0.4434, 0.5032, 0.4273, 0.5038, 0.4273, 0.5038, 0.4434, 0.5032, 0.4269, 0.5036, 0.4269, 0.5036, 0.4269, 0.5036, 0.4269, 0.5036, 0.4269, 0.5037, 0.4269, 0.5036, 0.4269, 0.5036, 0.4269, 0.5036, 0.4273, 0.5038, 0.43, 0.5039, 0.43, 0.5039, 0.4273, 0.5038, 0.4284, 0.5037, 0.4269, 0.5037, 0.4269, 0.5036, 0.4273, 0.5038, 0.4434, 0.5032, 0.4284, 0.5037, 0.4273, 0.5038, 0.4434, 0.5032, 0.4273, 0.5038, 0.4269, 0.5036, 0.4269, 0.5036, 0.4273, 0.5038, 0.43, 0.5039, 0.4434, 0.5032, 0.4434, 0.5032, 0.43, 0.5039, 0.43, 0.5039, 0.4434, 0.5032, 0.4434, 0.5032, 0.43, 0.5039, 0.4273, 0.5038, 0.4269, 0.5036, 0.4269, 0.5036, 0.4273, 0.5038, 0.4269, 0.5036, 0.4273, 0.5038, 0.4273, 0.5038, 0.4269, 0.5036, 0.4273, 0.5038, 0.43, 0.5039, 0.43, 0.5039, 0.4273, 0.5038, 0.4269, 0.5036, 0.4273, 0.5038, 0.4273, 0.5038, 0.4269, 0.5036, 0.4273, 0.5038, 0.43, 0.5039, 0.4434, 0.5032, 0.4273, 0.5038, 0.4269, 0.5036, 0.4273, 0.5038, 0.4273, 0.5038, 0.427, 0.5037, 0.43, 0.5039, 0.43, 0.5039, 0.43, 0.5039, 0.43, 0.5039, 0.4269, 0.5036, 0.4269, 0.5036, 0.4269, 0.5036, 0.4269, 0.5036, 0.4434, 0.5032, 0.4273, 0.5038, 0.4273, 0.5038, 0.4434, 0.5032, 0.4434, 0.5032, 0.4293, 0.5037, 0.4284, 0.5037, 0.4434, 0.5032, 0.4293, 0.5037, 0.4269, 0.5036, 0.4269, 0.5037, 0.4284, 0.5037, 0.4273, 0.5038, 0.43, 0.5039, 0.43, 0.5039, 0.4273, 0.5038, 0.4269, 0.5036, 0.4269, 0.5036, 0.4269, 0.5036, 0.4269, 0.5037, 0.4269, 0.5036, 0.4273, 0.5038, 0.4273, 0.5038, 0.4269, 0.5036, 0.43, 0.5039, 0.4434, 0.5032, 0.4434, 0.5032, 0.43, 0.5039, 0.4269, 0.5036, 0.427, 0.5037, 0.427, 0.5037, 0.4269, 0.5036, 0.4273, 0.5038, 0.4269, 0.5036, 0.4269, 0.5036, 0.4273, 0.5038, 0.4273, 0.5038, 0.43, 0.5039, 0.43, 0.5039, 0.4273, 0.5038, 0.4273, 0.5038, 0.4269, 0.5036, 0.4269, 0.5036, 0.4273, 0.5038, 0.4269, 0.5036, 0.4269, 0.5036, 0.427, 0.5037, 0.4269, 0.5036, 0.43, 0.5039, 0.4273, 0.5038, 0.4273, 0.5038, 0.43, 0.5039, 0.4273, 0.5038, 0.4273, 0.5038, 0.4273, 0.5038, 0.4273, 0.5038, 0.4273, 0.5038, 0.4273, 0.5038, 0.4273, 0.5038, 0.4273, 0.5038, 0.4273, 0.5038, 0.4273, 0.5038, 0.4273, 0.5038, 0.4273, 0.5038, 0.427, 0.5037, 0.4273, 0.5038, 0.4273, 0.5038, 0.427, 0.5037, 0.4273, 0.5038, 0.43, 0.5039, 0.43, 0.5039, 0.4273, 0.5038, 0.4273, 0.5038, 0.43, 0.5039, 0.43, 0.5039, 0.4273, 0.5038, 0.43, 0.5039, 0.4273, 0.5038, 0.4273, 0.5038, 0.43, 0.5039, 0.43, 0.5039, 0.4273, 0.5038, 0.4273, 0.5038, 0.43, 0.5039, 0.43, 0.5039, 0.43, 0.5039, 0.43, 0.5039, 0.43, 0.5039, 0.43, 0.5039, 0.43, 0.5039, 0.43, 0.5039, 0.43, 0.5039, 0.4269, 0.5036, 0.427, 0.5037, 0.427, 0.5037, 0.4269, 0.5036, 0.427, 0.5037, 0.427, 0.5037, 0.427, 0.5037, 0.4273, 0.5038, 0.4273, 0.5038, 0.4269, 0.5036, 0.4269, 0.5036, 0.4273, 0.5038, 0.427, 0.5037, 0.427, 0.5037, 0.427, 0.5037, 0.427, 0.5037, 0.427, 0.5037, 0.4273, 0.5038, 0.4273, 0.5038, 0.427, 0.5037, 0.4273, 0.5038, 0.4273, 0.5038, 0.427, 0.5037, 0.427, 0.5037, 0.4269, 0.5036, 0.4269, 0.5036, 0.427, 0.5037, 0.427, 0.5037, 0.4269, 0.5036, 0.4269, 0.5036, 0.427, 0.5037, 0.4269, 0.5036, 0.4269, 0.5036, 0.4269, 0.5036, 0.4269, 0.5036, 0.4269, 0.5036, 0.427, 0.5037, 0.427, 0.5037, 0.4269, 0.5036, 0.4269, 0.5036, 0.427, 0.5037, 0.427, 0.5037, 0.4269, 0.5036, 0.427, 0.5037, 0.427, 0.5037, 0.427, 0.5037, 0.427, 0.5037, 0.4269, 0.5036, 0.427, 0.5037, 0.427, 0.5037, 0.4269, 0.5036, 0.4269, 0.5036, 0.4269, 0.5036, 0.4269, 0.5036, 0.4269, 0.5036, 0.427, 0.5037, 0.4273, 0.5038, 0.4273, 0.5038, 0.4269, 0.5036, 0.427, 0.5037, 0.4273, 0.5038, 0.4273, 0.5038, 0.427, 0.5037, 0.4269, 0.5036, 0.427, 0.5037, 0.427, 0.5037, 0.4269, 0.5036, 0.4273, 0.5038, 0.4269, 0.5036, 0.4269, 0.5036, 0.4273, 0.5038, 0.4273, 0.5038, 0.4273, 0.5038, 0.4273, 0.5038, 0.4273, 0.5038, 0.43, 0.5039, 0.43, 0.5039, 0.43, 0.5039, 0.43, 0.5039, 0.43, 0.5039, 0.4273, 0.5038, 0.4273, 0.5038, 0.43, 0.5039, 0.4273, 0.5038, 0.43, 0.5039, 0.43, 0.5039, 0.4273, 0.5038, 0.4273, 0.5038, 0.43, 0.5039, 0.43, 0.5039, 0.4273, 0.5038, 0.43, 0.5039, 0.4273, 0.5038, 0.4273, 0.5038, 0.43, 0.5039, 0.43, 0.5039, 0.43, 0.5039, 0.43, 0.5039, 0.43, 0.5039, 0.4273, 0.5038, 0.43, 0.5039, 0.43, 0.5039, 0.4273, 0.5038, 0.4273, 0.5038, 0.4273, 0.5038, 0.4269, 0.5036, 0.4273, 0.5038, 0.4269, 0.5036, 0.4269, 0.5036, 0.4269, 0.5036, 0.4269, 0.5036, 0.427, 0.5037, 0.427, 0.5037, 0.4269, 0.5036, 0.125, 0.5242, 0.125, 0.5222, 0.125, 0.5217, 0.125, 0.5242, 0.125, 0.5237, 0.125, 0.5219, 0.125, 0.5224, 0.125, 0.5242, 0.125, 0.5242, 0.125, 0.5217, 0.125, 0.5219, 0.125, 0.5237, 0.125, 0.5237, 0.125, 0.5242, 0.125, 0.5242, 0.125, 0.5237, 0.125, 0.5222, 0.125, 0.5217, 0.125, 0.5217, 0.125, 0.5222, 0.125, 0.5242, 0.125, 0.5237, 0.125, 0.5237, 0.125, 0.5242, 0.125, 0.5242, 0.125, 0.5222, 0.125, 0.5222, 0.125, 0.5242, 0.125, 0.5219, 0.125, 0.5219, 0.125, 0.5224, 0.125, 0.5219, 0.125, 0.5217, 0.125, 0.5217, 0.125, 0.5217, 0.125, 0.5217, 0.125, 0.5217, 0.125, 0.5219, 0.125, 0.5219, 0.125, 0.5217, 0.125, 0.5217, 0.125, 0.5217, 0.125, 0.5217, 0.125, 0.5217, 0.125, 0.5219, 0.125, 0.5217, 0.125, 0.5217, 0.125, 0.5219, 0.125, 0.5217, 0.125, 0.5217, 0.125, 0.5217, 0.125, 0.5217, 0.125, 0.5217, 0.125, 0.5217, 0.125, 0.5217, 0.125, 0.5217, 0.125, 0.5217, 0.125, 0.5219, 0.125, 0.5219, 0.125, 0.5217, 0.125, 0.5217, 0.125, 0.5217, 0.125, 0.5217, 0.125, 0.5217, 0.125, 0.5217, 0.125, 0.5217, 0.125, 0.5217, 0.125, 0.5217, 0.125, 0.5217, 0.125, 0.5217, 0.125, 0.5217, 0.125, 0.5217, 0.125, 0.5219, 0.125, 0.5219, 0.125, 0.5219, 0.125, 0.5219, 0.125, 0.5219, 0.125, 0.5217, 0.125, 0.5217, 0.125, 0.5219, 0.125, 0.5258, 0.125, 0.5258, 0.125, 0.5258, 0.125, 0.5258, 0.125, 0.5258, 0.125, 0.5258, 0.125, 0.5258, 0.125, 0.5258, 0.125, 0.5258, 0.125, 0.5258, 0.125, 0.5258, 0.125, 0.5258, 0.125, 0.5258, 0.125, 0.5258, 0.125, 0.5258, 0.125, 0.5258, 0.125, 0.5258, 0.125, 0.5258, 0.125, 0.5258, 0.125, 0.5258, 0.125, 0.5258, 0.125, 0.5258, 0.125, 0.5258, 0.125, 0.5258, 0.125, 0.5258, 0.125, 0.5258, 0.125, 0.5258, 0.125, 0.5258, 0.125, 0.5258, 0.125, 0.5258, 0.125, 0.5258, 0.125, 0.5258, 0.125, 0.5258, 0.125, 0.5258, 0.125, 0.5258, 0.125, 0.5258, 0.125, 0.5258, 0.125, 0.5258, 0.125, 0.5258, 0.125, 0.5258, 0.125, 0.5258, 0.125, 0.5258, 0.125, 0.5258, 0.125, 0.5258, 0.125, 0.5258, 0.125, 0.5258, 0.125, 0.5258, 0.125, 0.5258, 0.375, 0.5298, 0.4551, 0.5, 0.3863, 0.5349, 0.5625, 0.375, 0.5625, 0.5, 0.6138, 0.5, 0.6138, 0.375, 0.6138, 0.5, 0.5625, 0.5, 0.5625, 0.5, 0.6138, 0.5, 0.5625, 0.5, 0.5625, 0.5, 0.6138, 0.5, 0.6138, 0.5, 0.625, 0.5625, 0.6138, 0.5, 0.6138, 0.5, 0.625, 0.5625, 0.4269, 0.5036, 0.4269, 0.5035, 0.5, 0.5, 0.5, 0.5, 0.5625, 0.5, 0.5404, 0.5, 0.5867, 0.5, 0.6138, 0.5, 0.4269, 0.5035, 0.4387, 0.5026, 0.5, 0.5, 0.5, 0.5, 0.4387, 0.5026, 0.4454, 0.5018, 0.5, 0.5, 0.5, 0.5, 0.4593, 0.3256, 0.5404, 0.5, 0.5404, 0.5, 0.3135, 0.3267, 0.5461, 0.5003, 0.5461, 0.5, 0.6053, 0.503, 0.6043, 0.5196, 0.5404, 0.5, 0.5461, 0.5003, 0.6043, 0.5196, 0.6039, 0.4994, 0.4454, 0.5018, 0.4551, 0.5, 0.5, 0.5, 0.5, 0.5, 0.5, 0.5, 0.475, 0.512, 0.625, 0.5, 0.5461, 0.5, 0.5461, 0.5, 0.625, 0.5, 0.6053, 0.503, 0.4551, 0.5, 0.3863, 0.5349, 0.5, 0.5, 0.125, 0.5679, 0.125, 0.5678, 0.125, 0.625, 0.1267, 0.625, 0.875, 0.5625, 0.875, 0.5532, 0.875, 0.491, 0.8763, 0.4927, 0.875, 0.5532, 0.875, 0.5625, 0.875, 0.5157, 0.875, 0.491, 0.5625, 0.25, 0.5625, 0.375, 0.6138, 0.375, 0.6166, 0.2494, 0.5, 0.125, 0.5123, 0.1875, 0.665, 0.197, 0.6598, 0.1286, 0.875, 0.5625, 0.8751, 0.5618, 0.875, 0.5003, 0.875, 0.5157, 0.125, 0.5782, 0.125, 0.5679, 0.1267, 0.625, 0.1382, 0.625, 0.5123, 0.1875, 0.5, 0.25, 0.6062, 0.25, 0.665, 0.197, 0.5625, 0.25, 0.5625, 0.25, 0.5112, 0.25, 0.4948, 0.255, 0.5625, 0.25, 0.5625, 0.25, 0.5, 0.25, 0.5112, 0.25, 0.375, 0.5774, 0.375, 0.5817, 0.3863, 0.5349, 0.375, 0.5298, 0.375, 0.5845, 0.375, 0.5865, 0.375, 0.5484, 0.375, 0.5441, 0.375, 0.5865, 0.375, 0.5774, 0.375, 0.5298, 0.375, 0.5484, 0.375, 0.5812, 0.375, 0.5845, 0.375, 0.5441, 0.375, 0.5374, 0.375, 0.581, 0.375, 0.5812, 0.375, 0.5374, 0.375, 0.5373, 0.625, 0.625, 0.625, 0.5625, 0.625, 0.5625, 0.625, 0.625, 0.125, 0.5782, 0.1382, 0.625, 0.2592, 0.625, 0.25, 0.5749, 0.43, 0.5039, 0.4434, 0.5032, 0.4765, 0.5014, 0.5021, 0.5, 0.125, 0.5256, 0.125, 0.5217, 0.125, 0.4823, 0.125, 0.4852, 0.3577, 0.2144, 0.125, 0.625, 0.125, 0.5678, 0.3635, 0.2547, 0.5, 0.25, 0.4929, 0.25, 0.5099, 0.25, 0.5112, 0.25, 0.25, 0.5749, 0.2592, 0.625, 0.375, 0.625, 0.375, 0.5749, 0.5, 0.25, 0.5, 0.25, 0.3886, 0.2529, 0.4282, 0.2505, 0.625, 0.5625, 0.625, 0.625, 0.715, 0.625, 0.75, 0.5625, 0.625, 0.5712, 0.625, 0.5691, 0.625, 0.625, 0.625, 0.625, 0.625, 0.5782, 0.625, 0.5712, 0.625, 0.625, 0.625, 0.625, 0.625, 0.5628, 0.625, 0.5696, 0.625, 0.625, 0.625, 0.625, 0.625, 0.5779, 0.625, 0.5782, 0.625, 0.625, 0.625, 0.625, 0.625, 0.5625, 0.625, 0.5628, 0.625, 0.625, 0.625, 0.625, 0.625, 0.5625, 0.625, 0.5625, 0.625, 0.625, 0.625, 0.625, 0.375, 0.5797, 0.375, 0.625, 0.375, 0.625, 0.375, 0.581, 0.375, 0.5749, 0.375, 0.5797, 0.375, 0.5351, 0.3776, 0.5209, 0.4315, 0.3741, 0.43, 0.5039, 0.5021, 0.5, 0.5, 0.375, 0.2495, 0.5192, 0.2453, 0.4695, 0.1856, 0.4684, 0.1245, 0.5233, 0.43, 0.5039, 0.3776, 0.5209, 0.375, 0.5351, 0.4273, 0.5038, 0.43, 0.5039, 0.43, 0.5039, 0.4434, 0.5032, 0.4434, 0.5032, 0.4269, 0.5035, 0.375, 0.5374, 0.375, 0.5441, 0.4387, 0.5026, 0.375, 0.5484, 0.4454, 0.5018, 0.4387, 0.5026, 0.375, 0.5441, 0.375, 0.5298, 0.4551, 0.5, 0.4454, 0.5018, 0.375, 0.5484, 0.125, 0.5217, 0.125, 0.5222, 0.125, 0.5217, 0.125, 0.5217, 0.5112, 0.25, 0.5099, 0.25, 0.4886, 0.2501, 0.4948, 0.255, 0.3776, 0.5209, 0.3706, 0.4705, 0.2453, 0.4695, 0.2495, 0.5192, 0.125, 0.5039, 0.125, 0.5256, 0.125, 0.4852, 0.4322, 0.3149, 0.4315, 0.3741, 0.5, 0.375, 0.4948, 0.255, 0.75, 0.5625, 0.715, 0.625, 0.8428, 0.625, 0.875, 0.5625, 0.6168, 0.25, 0.6454, 0.25, 0.5625, 0.25, 0.5625, 0.25, 0.6166, 0.2494, 0.6168, 0.25, 0.5625, 0.25, 0.5625, 0.25, 0.4948, 0.255, 0.5, 0.375, 0.5625, 0.375, 0.5625, 0.25, 0.5, 0.5, 0.5, 0.5, 0.5461, 0.5003, 0.5404, 0.5, 0.5, 0.5, 0.5, 0.5, 0.5461, 0.5, 0.5461, 0.5003, 0.5, 0.5, 0.5, 0.5, 0.5404, 0.5, 0.5404, 0.5, 0.5, 0.5, 0.5, 0.5, 0.5404, 0.5, 0.5625, 0.5, 0.375, 0.5373, 0.4269, 0.5036, 0.4273, 0.5038, 0.375, 0.5351, 0.5021, 0.5, 0.5, 0.5, 0.5625, 0.5, 0.5625, 0.5, 0.5, 0.375, 0.5021, 0.5, 0.5625, 0.5, 0.5625, 0.375, 0.7521, 0.4886, 0.75, 0.5625, 0.875, 0.5625, 0.8763, 0.4927, 0.375, 0.5351, 0.375, 0.5797, 0.375, 0.581, 0.375, 0.5373, 0.6138, 0.5, 0.6138, 0.5, 0.625, 0.5625, 0.625, 0.5625, 0.6138, 0.5, 0.6177, 0.5, 0.625, 0.5628, 0.625, 0.5625, 0.6039, 0.4994, 0.6043, 0.5196, 0.625, 0.5782, 0.625, 0.5779, 0.6043, 0.5196, 0.6053, 0.503, 0.625, 0.5712, 0.625, 0.5782, 0.526, 0.5702, 0.5352, 0.625, 0.625, 0.625, 0.625, 0.5691, 0.6053, 0.503, 0.625, 0.5, 0.625, 0.5691, 0.625, 0.5712, 0.6138, 0.5, 0.625, 0.5625, 0.75, 0.5625, 0.7521, 0.4886, 0.8718, 0.625, 0.8745, 0.6231, 0.8751, 0.5618, 0.875, 0.5625, 0.8669, 0.625, 0.8718, 0.625, 0.875, 0.5625, 0.875, 0.5532, 0.8428, 0.625, 0.8669, 0.625, 0.875, 0.5532, 0.875, 0.5625, 0.2495, 0.5192, 0.25, 0.5749, 0.375, 0.5749, 0.3776, 0.5209, 0.375, 0.625, 0.375, 0.625, 0.375, 0.5797, 0.375, 0.5749, 0.375, 0.625, 0.375, 0.625, 0.375, 0.5812, 0.375, 0.581, 0.375, 0.625, 0.375, 0.625, 0.375, 0.5845, 0.375, 0.5812, 0.375, 0.625, 0.375, 0.625, 0.375, 0.5774, 0.375, 0.5865, 0.375, 0.625, 0.375, 0.625, 0.375, 0.5865, 0.375, 0.5845, 0.1245, 0.5233, 0.125, 0.5782, 0.25, 0.5749, 0.2495, 0.5192, 0.1245, 0.5233, 0.125, 0.5108, 0.125, 0.5679, 0.125, 0.5782, 0.125, 0.5108, 0.125, 0.5256, 0.125, 0.5678, 0.125, 0.5679, 0.375, 0.625, 0.375, 0.625, 0.375, 0.5817, 0.375, 0.5774, 0.3886, 0.2529, 0.5, 0.25, 0.5123, 0.1875, 0.3635, 0.2547, 0.3635, 0.2547, 0.5123, 0.1875, 0.5, 0.125, 0.3577, 0.2144, 0.375, 0.5374, 0.4269, 0.5035, 0.4269, 0.5036, 0.375, 0.5373, 0.7717, 0.2446, 0.6438, 0.2448, 0.6151, 0.3783, 0.761, 0.3489, 0.7469, 0.6545, 0.6226, 0.6401, 0.5769, 0.6327, 0.75, 0.7585, 0.6438, 0.2448, 0.4712, 0.2369, 0.6151, 0.3783, 1.011, 0.7007, 0.9996, 0.3203, 0.8994, 0.3405, 0.8995, 0.6614, 0.8995, 0.6614, 0.8994, 0.3405, 0.761, 0.3489, 0.7469, 0.6545, 1.011, 0.7007, 0.8995, 0.6614, 0.8775, 0.7485, 0.9903, 0.7899, 0.761, 0.3489, 0.6151, 0.3783, 0.6226, 0.6401, 0.7469, 0.6545, 0.8995, 0.6614, 0.7469, 0.6545, 0.75, 0.7585, 0.8775, 0.7485, 0.9164, 0.2435, 0.7717, 0.2446, 0.761, 0.3489, 0.8994, 0.3405, 0.5769, 0.2682, 0.4593, 0.3256, 0.5125, 0.2448, 0.625, 0.2448, 0.8723, 0.2448, 0.75, 0.2448, 0.75, 0.2448, 0.875, 0.2448, 0.0662, 0.4308, 0.1031, 0.5632, 0.01339, 0.7476, 0.0, 0.2448, 0.625, 0.2448, 0.5125, 0.2448, 0.1125, 0.2448, 1.013, 0.2448, 0.8723, 0.2448, 0.875, 0.2448, 1.0, 0.2448, 0.75, 0.2448, 0.5769, 0.2682, 0.625, 0.2448, 0.75, 0.2448, 0.4593, 0.3256, 0.3135, 0.3267, 0.1125, 0.2448, 0.5125, 0.2448, 0.9164, 0.2435, 0.8008, 0.2452, 0.7717, 0.2446, 0.6226, 0.6401, 0.6177, 0.5, 0.5769, 0.6327, 0.6177, 0.5, 0.6226, 0.6401, 0.6151, 0.3783, 0.625, 0.5628, 0.7717, 0.2446, 0.597, 0.2448, 0.6438, 0.2448, 0.6438, 0.2448, 0.597, 0.2448, 0.4712, 0.2369, 0.5404, 0.5, 0.6039, 0.4994, 0.3135, 0.3267, 0.6454, 0.25, 0.6062, 0.25, 0.5625, 0.25, 0.5, 0.25, 0.5, 0.25, 0.5625, 0.25, 0.6062, 0.25, 0.125, 0.5256, 0.125, 0.5039, 0.3635, 0.2547, 0.125, 0.5678, 0.625, 0.5745, 0.625, 0.5779, 0.625, 0.625, 0.625, 0.625, 0.625, 0.5691, 0.625, 0.5, 0.475, 0.512, 0.4826, 0.5736, 0.5099, 0.25, 0.4929, 0.25, 0.4344, 0.2501, 0.4475, 0.2501, 0.4886, 0.2501, 0.5099, 0.25, 0.4475, 0.2501, 0.4322, 0.2566, 0.125, 0.4658, 0.125, 0.5108, 0.124, 0.5142, 0.1246, 0.4656, 0.125, 0.5108, 0.125, 0.4658, 0.125, 0.4823, 0.125, 0.5217, 0.125, 0.5108, 0.125, 0.5108, 0.125, 0.5258, 0.125, 0.5256, 0.4282, 0.2505, 0.4344, 0.2501, 0.4929, 0.25, 0.5, 0.25, 0.4948, 0.255, 0.4886, 0.2501, 0.4322, 0.2566, 0.4322, 0.3149, 0.1856, 0.4684, 0.1246, 0.4656, 0.124, 0.5142, 0.1245, 0.5233, 0.125, 0.5108, 0.125, 0.5108, 0.125, 0.5217, 0.125, 0.5258, 0.1245, 0.5233, 0.1241, 0.515, 0.125, 0.5108, 0.125, 0.5108, 0.125, 0.5108, 0.125, 0.5108, 0.1241, 0.515, 0.124, 0.5142, 0.124, 0.5142, 0.1241, 0.515, 0.1245, 0.5233, 0.1245, 0.5233, 0.1245, 0.5233, 0.1245, 0.5233, 0.125, 0.5108, 0.125, 0.5108, 0.125, 0.5217, 0.125, 0.5217, 0.125, 0.5108, 0.125, 0.5108, 0.125, 0.5219, 0.125, 0.5224, 0.125, 0.5242, 0.125, 0.5242, 0.125, 0.5256, 0.125, 0.5242, 0.125, 0.5222, 0.125, 0.5217, 0.125, 0.5258, 0.125, 0.5242, 0.125, 0.5242, 0.125, 0.5256, 0.125, 0.5258, 0.125, 0.5256, 0.125, 0.5242, 0.125, 0.5237, 0.125, 0.5217, 0.125, 0.5219, 0.125, 0.5242, 0.125, 0.5256, 0.125, 0.5219, 0.125, 0.5219, 0.125, 0.5217, 0.125, 0.5217, 0.125, 0.5242, 0.125, 0.5242, 0.125, 0.5242, 0.125, 0.5242, 0.125, 0.5217, 0.125, 0.5217, 0.125, 0.5219, 0.125, 0.5217, 0.125, 0.5219, 0.125, 0.5219, 0.125, 0.5258, 0.125, 0.5258, 0.125, 0.5256, 0.125, 0.5258, 0.125, 0.5217, 0.125, 0.5217, 0.125, 0.5258, 0.125, 0.5258, 0.125, 0.5258, 0.125, 0.5256, 0.125, 0.5219, 0.125, 0.5108, 0.125, 0.5217, 0.125, 0.5217, 0.125, 0.5217, 0.125, 0.5218, 0.125, 0.5219, 0.125, 0.5217, 0.125, 0.5217, 0.125, 0.5219, 0.125, 0.5219, 0.125, 0.5258, 0.125, 0.5258, 0.125, 0.5217, 0.125, 0.5217, 0.125, 0.5258, 0.125, 0.5258, 0.125, 0.5258, 0.125, 0.5258, 0.125, 0.5217, 0.125, 0.5217, 0.125, 0.5258, 0.125, 0.5258, 0.125, 0.5258, 0.125, 0.5258, 0.125, 0.5217, 0.125, 0.5217, 0.125, 0.5258, 0.125, 0.5258, 0.125, 0.5258, 0.125, 0.5258, 0.125, 0.5219, 0.125, 0.5218, 0.125, 0.5257, 0.125, 0.5258, 0.125, 0.5258, 0.125, 0.5257, 0.125, 0.5258, 0.125, 0.5258, 0.125, 0.5218, 0.125, 0.5217, 0.125, 0.5258, 0.125, 0.5257, 0.125, 0.5258, 0.125, 0.5258, 0.125, 0.5258, 0.125, 0.5258, 0.125, 0.5219, 0.125, 0.5219, 0.125, 0.5219, 0.125, 0.5219, 0.125, 0.5217, 0.125, 0.5217, 0.125, 0.5217, 0.125, 0.5217, 0.125, 0.5258, 0.125, 0.5258, 0.125, 0.5258, 0.125, 0.5258, 0.125, 0.5217, 0.125, 0.5217, 0.125, 0.5217, 0.125, 0.5217, 0.125, 0.5217, 0.125, 0.5217, 0.125, 0.5219, 0.125, 0.5219, 0.125, 0.5217, 0.125, 0.5219, 0.125, 0.5217, 0.125, 0.5217, 0.125, 0.5258, 0.125, 0.5258, 0.125, 0.5237, 0.125, 0.5242, 0.5625, 0.5, 0.5, 0.5, 0.5, 0.5, 0.5625, 0.5, 0.3135, 0.3267, 0.01733, 0.2448, 0.0, 0.2448, 0.1125, 0.2448, 0.125, 0.5217, 0.125, 0.5217, 0.125, 0.5217, 0.125, 0.5217, 0.125, 0.5258, 0.125, 0.5258, 0.125, 0.5258, 0.125, 0.5258, 0.125, 0.5258, 0.125, 0.5258, 0.125, 0.5258, 0.125, 0.5258, 0.125, 0.5258, 0.125, 0.5258, 0.125, 0.5217, 0.125, 0.5217, 0.125, 0.5217, 0.125, 0.5217, 0.125, 0.5219, 0.125, 0.5219, 0.125, 0.5219, 0.125, 0.5219, 0.125, 0.5258, 0.125, 0.5258, 0.125, 0.5219, 0.125, 0.5258, 0.125, 0.5108, 0.125, 0.5108, 0.125, 0.5108, 0.125, 0.5258, 0.125, 0.5258, 0.0, 0.2448, 0.875, 0.2448, 0.75, 0.2448, 0.625, 0.2448, 0.4593, 0.3256, 0.5769, 0.6327, 0.6177, 0.5, 0.5867, 0.5, 0.5867, 0.5, 0.6177, 0.5, 0.6138, 0.5, 0.5867, 0.5, 0.5404, 0.5, 0.4593, 0.3256, 0.4434, 0.5032, 0.4293, 0.5037, 0.4716, 0.5015, 0.4765, 0.5014, 0.4716, 0.5015, 0.4293, 0.5037, 0.4269, 0.5036, 0.4711, 0.5014, 0.5, 0.5, 0.4711, 0.5014, 0.4269, 0.5036, 0.4269, 0.5036, 0.5021, 0.5, 0.4765, 0.5014, 0.4716, 0.5015, 0.5, 0.5, 0.5, 0.5, 0.4716, 0.5015, 0.4711, 0.5014, 0.5, 0.5, 0.4269, 0.5036, 0.4269, 0.5036, 0.4273, 0.5038, 0.4273, 0.5038, 0.4434, 0.5032, 0.4434, 0.5032, 0.4273, 0.5038, 0.4273, 0.5038, 0.4269, 0.5036, 0.4269, 0.5036, 0.4269, 0.5036, 0.4269, 0.5036, 0.4269, 0.5037, 0.4269, 0.5036, 0.4269, 0.5036, 0.4269, 0.5036, 0.4273, 0.5038, 0.4273, 0.5038, 0.43, 0.5039, 0.43, 0.5039, 0.4284, 0.5037, 0.4273, 0.5038, 0.4269, 0.5036, 0.4269, 0.5037, 0.4434, 0.5032, 0.4434, 0.5032, 0.4273, 0.5038, 0.4284, 0.5037, 0.4273, 0.5038, 0.4273, 0.5038, 0.4269, 0.5036, 0.4269, 0.5036, 0.43, 0.5039, 0.43, 0.5039, 0.4434, 0.5032, 0.4434, 0.5032, 0.43, 0.5039, 0.43, 0.5039, 0.4434, 0.5032, 0.4434, 0.5032, 0.4273, 0.5038, 0.4273, 0.5038, 0.4269, 0.5036, 0.4269, 0.5036, 0.4269, 0.5036, 0.4269, 0.5036, 0.4273, 0.5038, 0.4273, 0.5038, 0.4273, 0.5038, 0.4273, 0.5038, 0.43, 0.5039, 0.43, 0.5039, 0.4269, 0.5036, 0.4269, 0.5036, 0.4273, 0.5038, 0.4273, 0.5038, 0.4273, 0.5038, 0.4273, 0.5038, 0.4434, 0.5032, 0.43, 0.5039, 0.4269, 0.5036, 0.427, 0.5037, 0.4273, 0.5038, 0.4273, 0.5038, 0.43, 0.5039, 0.43, 0.5039, 0.43, 0.5039, 0.43, 0.5039, 0.4269, 0.5036, 0.4269, 0.5036, 0.4269, 0.5036, 0.4269, 0.5036, 0.4434, 0.5032, 0.4434, 0.5032, 0.4273, 0.5038, 0.4273, 0.5038, 0.4434, 0.5032, 0.4434, 0.5032, 0.4284, 0.5037, 0.4293, 0.5037, 0.4293, 0.5037, 0.4284, 0.5037, 0.4269, 0.5037, 0.4269, 0.5036, 0.4273, 0.5038, 0.4273, 0.5038, 0.43, 0.5039, 0.43, 0.5039, 0.4269, 0.5036, 0.4269, 0.5037, 0.4269, 0.5036, 0.4269, 0.5036, 0.4269, 0.5036, 0.4269, 0.5036, 0.4273, 0.5038, 0.4273, 0.5038, 0.43, 0.5039, 0.43, 0.5039, 0.4434, 0.5032, 0.4434, 0.5032, 0.4269, 0.5036, 0.4269, 0.5036, 0.427, 0.5037, 0.427, 0.5037, 0.4273, 0.5038, 0.4273, 0.5038, 0.4269, 0.5036, 0.4269, 0.5036, 0.4273, 0.5038, 0.4273, 0.5038, 0.43, 0.5039, 0.43, 0.5039, 0.4273, 0.5038, 0.4273, 0.5038, 0.4269, 0.5036, 0.4269, 0.5036, 0.4269, 0.5036, 0.4269, 0.5036, 0.427, 0.5037, 0.4269, 0.5036, 0.43, 0.5039, 0.43, 0.5039, 0.4273, 0.5038, 0.4273, 0.5038, 0.4273, 0.5038, 0.4273, 0.5038, 0.4273, 0.5038, 0.4273, 0.5038, 0.4273, 0.5038, 0.4273, 0.5038, 0.4273, 0.5038, 0.4273, 0.5038, 0.4273, 0.5038, 0.4273, 0.5038, 0.4273, 0.5038, 0.4273, 0.5038, 0.427, 0.5037, 0.427, 0.5037, 0.4273, 0.5038, 0.4273, 0.5038, 0.4273, 0.5038, 0.4273, 0.5038, 0.43, 0.5039, 0.43, 0.5039, 0.4273, 0.5038, 0.4273, 0.5038, 0.43, 0.5039, 0.43, 0.5039, 0.43, 0.5039, 0.43, 0.5039, 0.4273, 0.5038, 0.4273, 0.5038, 0.43, 0.5039, 0.43, 0.5039, 0.4273, 0.5038, 0.4273, 0.5038, 0.43, 0.5039, 0.43, 0.5039, 0.43, 0.5039, 0.43, 0.5039, 0.43, 0.5039, 0.43, 0.5039, 0.43, 0.5039, 0.43, 0.5039, 0.4269, 0.5036, 0.4269, 0.5036, 0.427, 0.5037, 0.427, 0.5037, 0.427, 0.5037, 0.4273, 0.5038, 0.427, 0.5037, 0.427, 0.5037, 0.4273, 0.5038, 0.4273, 0.5038, 0.4269, 0.5036, 0.4269, 0.5036, 0.427, 0.5037, 0.427, 0.5037, 0.427, 0.5037, 0.427, 0.5037, 0.427, 0.5037, 0.427, 0.5037, 0.4273, 0.5038, 0.4273, 0.5038, 0.4273, 0.5038, 0.427, 0.5037, 0.4273, 0.5038, 0.427, 0.5037, 0.427, 0.5037, 0.4269, 0.5036, 0.4269, 0.5036, 0.427, 0.5037, 0.427, 0.5037, 0.4269, 0.5036, 0.4269, 0.5036, 0.4269, 0.5036, 0.4269, 0.5036, 0.4269, 0.5036, 0.4269, 0.5036, 0.4269, 0.5036, 0.4269, 0.5036, 0.427, 0.5037, 0.427, 0.5037, 0.4269, 0.5036, 0.4269, 0.5036, 0.427, 0.5037, 0.427, 0.5037, 0.427, 0.5037, 0.427, 0.5037, 0.427, 0.5037, 0.427, 0.5037, 0.4269, 0.5036, 0.4269, 0.5036, 0.427, 0.5037, 0.427, 0.5037, 0.4269, 0.5036, 0.4269, 0.5036, 0.4269, 0.5036, 0.4269, 0.5036, 0.427, 0.5037, 0.4269, 0.5036, 0.4273, 0.5038, 0.4273, 0.5038, 0.427, 0.5037, 0.427, 0.5037, 0.4273, 0.5038, 0.4273, 0.5038, 0.4269, 0.5036, 0.4269, 0.5036, 0.427, 0.5037, 0.427, 0.5037, 0.4273, 0.5038, 0.4273, 0.5038, 0.4269, 0.5036, 0.4269, 0.5036, 0.4273, 0.5038, 0.4273, 0.5038, 0.4273, 0.5038, 0.4273, 0.5038, 0.43, 0.5039, 0.43, 0.5039, 0.43, 0.5039, 0.43, 0.5039, 0.43, 0.5039, 0.43, 0.5039, 0.4273, 0.5038, 0.4273, 0.5038, 0.4273, 0.5038, 0.4273, 0.5038, 0.43, 0.5039, 0.43, 0.5039, 0.4273, 0.5038, 0.4273, 0.5038, 0.43, 0.5039, 0.43, 0.5039, 0.43, 0.5039, 0.43, 0.5039, 0.4273, 0.5038, 0.4273, 0.5038, 0.43, 0.5039, 0.43, 0.5039, 0.43, 0.5039, 0.43, 0.5039, 0.4273, 0.5038, 0.4273, 0.5038, 0.43, 0.5039, 0.43, 0.5039, 0.4273, 0.5038, 0.4269, 0.5036, 0.4273, 0.5038, 0.4273, 0.5038, 0.4269, 0.5036, 0.4269, 0.5036, 0.4269, 0.5036, 0.4269, 0.5036, 0.4269, 0.5036, 0.427, 0.5037, 0.427, 0.5037, 0.125, 0.5242, 0.125, 0.5242, 0.125, 0.5217, 0.125, 0.5222, 0.125, 0.5237, 0.125, 0.5242, 0.125, 0.5224, 0.125, 0.5219, 0.125, 0.5242, 0.125, 0.5237, 0.125, 0.5219, 0.125, 0.5217, 0.125, 0.5237, 0.125, 0.5237, 0.125, 0.5242, 0.125, 0.5242, 0.125, 0.5222, 0.125, 0.5222, 0.125, 0.5217, 0.125, 0.5217, 0.125, 0.5242, 0.125, 0.5242, 0.125, 0.5237, 0.125, 0.5237, 0.125, 0.5242, 0.125, 0.5242, 0.125, 0.5222, 0.125, 0.5222, 0.125, 0.5219, 0.125, 0.5219, 0.125, 0.5224, 0.125, 0.5219, 0.125, 0.5217, 0.125, 0.5217, 0.125, 0.5217, 0.125, 0.5217, 0.125, 0.5217, 0.125, 0.5217, 0.125, 0.5219, 0.125, 0.5219, 0.125, 0.5217, 0.125, 0.5217, 0.125, 0.5217, 0.125, 0.5217, 0.125, 0.5219, 0.125, 0.5219, 0.125, 0.5217, 0.125, 0.5217, 0.125, 0.5217, 0.125, 0.5217, 0.125, 0.5217, 0.125, 0.5217, 0.125, 0.5217, 0.125, 0.5217, 0.125, 0.5217, 0.125, 0.5217, 0.125, 0.5217, 0.125, 0.5217, 0.125, 0.5219, 0.125, 0.5219, 0.125, 0.5217, 0.125, 0.5217, 0.125, 0.5217, 0.125, 0.5217, 0.125, 0.5217, 0.125, 0.5217, 0.125, 0.5217, 0.125, 0.5217, 0.125, 0.5217, 0.125, 0.5217, 0.125, 0.5217, 0.125, 0.5217, 0.125, 0.5219, 0.125, 0.5219, 0.125, 0.5219, 0.125, 0.5219, 0.125, 0.5219, 0.125, 0.5219, 0.125, 0.5217, 0.125, 0.5217, 0.125, 0.5258, 0.125, 0.5258, 0.125, 0.5258, 0.125, 0.5258, 0.125, 0.5258, 0.125, 0.5258, 0.125, 0.5258, 0.125, 0.5258, 0.125, 0.5258, 0.125, 0.5258, 0.125, 0.5258, 0.125, 0.5258, 0.125, 0.5258, 0.125, 0.5258, 0.125, 0.5258, 0.125, 0.5258, 0.125, 0.5258, 0.125, 0.5258, 0.125, 0.5258, 0.125, 0.5258, 0.125, 0.5258, 0.125, 0.5258, 0.125, 0.5258, 0.125, 0.5258, 0.125, 0.5258, 0.125, 0.5258, 0.125, 0.5258, 0.125, 0.5258, 0.125, 0.5258, 0.125, 0.5258, 0.125, 0.5258, 0.125, 0.5258, 0.125, 0.5258, 0.125, 0.5258, 0.125, 0.5258, 0.125, 0.5258, 0.125, 0.5258, 0.125, 0.5258, 0.125, 0.5258, 0.125, 0.5258, 0.125, 0.5258, 0.125, 0.5258, 0.125, 0.5258, 0.125, 0.5258, 0.125, 0.5258, 0.125, 0.5258, 0.125, 0.5258, 0.125, 0.5258, 0.375, 0.5298, 0.3863, 0.5349, 0.4551, 0.5])
me_cube.materials.append(mat_piel_sapo)
me_cube.materials.append(mat_ojo_amarillo)
me_cube.materials.append(mat_ojo_negro)
me_cube.update()
arm_armature = bpy.data.armatures.new('Armature')  # bones are not reproduced

# ---- objects
ob_referencia_lado = bpy.data.objects.new('referencia_lado', None)
ob_modelo_sapo = bpy.data.objects.new('modelo_sapo', me_cube)
ob_armature_sapo = bpy.data.objects.new('armature sapo', arm_armature)

# ---- transforms, parenting, visibility, modifiers, constraints
ob_referencia_lado.location = (0.0, 0.0, 0.0)
ob_referencia_lado.rotation_euler = (1.571, -0.0, 4.712)
ob_referencia_lado.empty_display_type = 'IMAGE'
ob_referencia_lado.empty_display_size = 5.0
ob_referencia_lado.use_empty_image_alpha = True
ob_referencia_lado.color = (1.0, 1.0, 1.0, 0.1535)
ob_modelo_sapo.parent = ob_armature_sapo
ob_modelo_sapo.matrix_parent_inverse = Matrix(((1.0, -0.0, 0.0, -7.864e-17), (-0.0, 1.0, -0.0, -0.4206), (0.0, -0.0, 1.0, -0.3542), (-0.0, 0.0, -0.0, 1.0)))
ob_modelo_sapo.location = (0.0, 0.0, 1.031)
ob_modelo_sapo.rotation_euler = (-0.07082, -1.997e-17, 5.158e-19)
_vg = ob_modelo_sapo.vertex_groups.new(name='base')
_vg.add([0, 1, 2, 3, 4, 5, 6, 7, 8, 9, 10, 11, 12, 13, 14, 15, 16, 17, 18, 19, 20, 21, 22, 23, 24, 25, 26, 27, 28, 29, 30, 31, 32, 33, 34, 35, 36, 37, 38, 39, 40, 41, 42, 43, 44, 45, 46, 47, 48, 49, 50, 51, 52, 53, 54, 55, 56, 57, 58, 59, 60, 61, 62, 63, 64, 65, 66, 67, 68, 69, 70, 71, 72, 73, 74, 75, 76, 77, 78, 79, 80, 81, 82, 83, 84, 85, 86, 87, 88, 89, 90, 91, 92, 93, 94, 95, 96, 97, 98, 99, 100, 101, 102, 103, 104, 105, 106, 107, 108, 109, 110, 111, 112, 113, 114, 115, 116, 117, 118, 119, 120, 121, 122, 123, 124, 125, 126, 127, 128, 129, 130, 131, 132, 133, 134, 135, 136, 137, 138, 139, 140, 141, 142, 143, 144, 145, 146, 147, 148, 149, 150, 151, 152, 153, 154, 155, 156, 157, 158, 159, 160, 161, 162, 163, 164, 165, 166, 167, 168, 169, 170, 171, 172, 173, 174, 175, 176, 177, 178, 179, 180, 181, 182, 183, 184, 185, 186, 187, 188, 189, 190, 191, 192, 193, 194, 195, 196, 197, 198, 199, 200, 201, 202, 203, 204, 205, 206, 207, 208, 209, 210, 211, 212, 213, 214, 215, 216, 217, 218, 219, 220, 221, 222, 223, 224, 225, 226, 227, 228, 229, 230, 231, 232, 233, 234, 235, 236, 237, 238, 239, 240, 241, 242, 243, 244, 245, 246, 247, 248, 249, 250, 251, 252, 253, 254, 255, 256, 257, 258, 259, 260, 261, 262, 263, 264, 265, 266, 267, 268, 269, 270, 271, 272, 273, 274, 275, 276, 277, 278, 279, 280, 281, 282, 283, 284, 285, 286, 287, 288, 289, 290, 291, 292, 293, 294, 295, 296, 297, 298, 299, 300, 301, 302, 303, 304, 305, 306, 307, 308, 309, 310, 311, 312, 313, 314, 315, 316, 317, 318, 319, 320, 321, 322, 323, 324, 325, 326, 327, 328, 329, 330, 331, 332, 333, 334, 335, 336, 337, 338, 339, 340, 341, 342, 343, 344, 345, 346, 347, 348, 349, 350, 351, 352, 353, 354, 355, 356, 357, 358, 359, 360, 361, 362, 363, 364, 365, 366, 367, 368, 369, 370, 371, 372, 373, 374, 375, 376, 377, 378, 379, 380, 381, 382, 383, 384, 385, 386, 387, 388, 389, 390, 391, 392, 393, 394, 395, 396, 397, 398, 399, 400, 401, 402, 403, 404, 405, 406, 407, 408, 409, 410, 411, 412, 413, 414, 415, 416, 417, 418, 419, 420, 421, 422, 423, 424, 425, 426, 427, 428, 429, 430, 431, 432, 433, 434, 435, 436, 437, 438, 439, 440, 441, 442, 443, 444, 445, 446, 447, 448, 449, 450, 451, 452, 453, 454, 455, 456, 457, 458, 459, 460, 461, 462, 463, 464, 465, 466, 467, 468, 469, 470, 471, 472, 473, 474, 475, 476, 477, 478, 479, 480, 481, 482, 483, 484, 485, 486, 487, 488, 489, 490, 491, 492, 493, 494, 495, 496, 497, 498, 499, 500, 501, 502, 503, 504, 505, 506, 507, 508, 509, 510, 511, 512, 513, 514, 515, 516, 517, 518, 519, 520, 521, 522, 523, 524, 525, 526, 527, 528, 529, 530, 531, 532, 533, 534, 535, 536, 537, 538, 539, 540, 541, 542, 543, 544, 545, 546, 547, 548, 549, 550, 551, 552, 553, 554, 555, 556, 557], 1.0, 'REPLACE')
_vg = ob_modelo_sapo.vertex_groups.new(name='cogote')
for _i, _w in zip([29, 31, 33, 35, 54, 56, 58, 60, 96, 97, 98, 99, 106, 108, 112, 323, 325, 327, 329, 365, 366, 367, 368, 374, 378], [1.0, 1.0, 1.0, 0.3307, 0.6907, 0.6928, 0.6828, 0.6948, 1.0, 1.0, 1.0, 0.4126, 0.4082, 0.4, 0.4, 0.693, 0.6036, 0.6605, 0.6898, 1.0, 1.0, 1.0, 0.3915, 0.4005, 0.4076]): _vg.add([_i], _w, 'REPLACE')
_m = ob_modelo_sapo.modifiers.new('Armature', 'ARMATURE')
_m.object = ob_armature_sapo
ob_armature_sapo.location = (7.864e-17, 0.4206, 0.3542)

# ---- collection membership
col_ref.objects.link(ob_referencia_lado)
col_sapo.objects.link(ob_modelo_sapo)
col_sapo.objects.link(ob_armature_sapo)

# ---- scene / render settings (as saved in the file)
scene.frame_start = 1; scene.frame_end = 35; scene.frame_set(13)
scene.render.engine = 'BLENDER_EEVEE_NEXT'
scene.cycles.sampling_pattern = 'TABULATED_SOBOL'
scene.view_settings.view_transform = 'Filmic'
bpy.context.view_layer.update()

# ---- added for rendering (the .blend has no active camera and no usable light): camera, sun
cam_auto = bpy.data.cameras.new('AutoCamera')
cam_auto.lens = 50.0
cam_auto.sensor_width = 36.0
cam_auto.clip_end = 1000.0
ob_auto_camera = bpy.data.objects.new('AutoCamera', cam_auto)
scene.collection.objects.link(ob_auto_camera)
ob_auto_camera.location = (3.8892, -5.04547, 4.15705)
ob_auto_camera.rotation_euler = (1.09748, -7.21219e-08, 0.694738)
scene.camera = ob_auto_camera
light_auto_sun = bpy.data.lights.new('AutoSun', 'SUN')
light_auto_sun.energy = 3.0
light_auto_sun.angle = 0.0523599
ob_auto_sun = bpy.data.objects.new('AutoSun', light_auto_sun)
scene.collection.objects.link(ob_auto_sun)
ob_auto_sun.rotation_euler = (0.872665, 0.174533, 0.523599)
bpy.context.view_layer.update()
